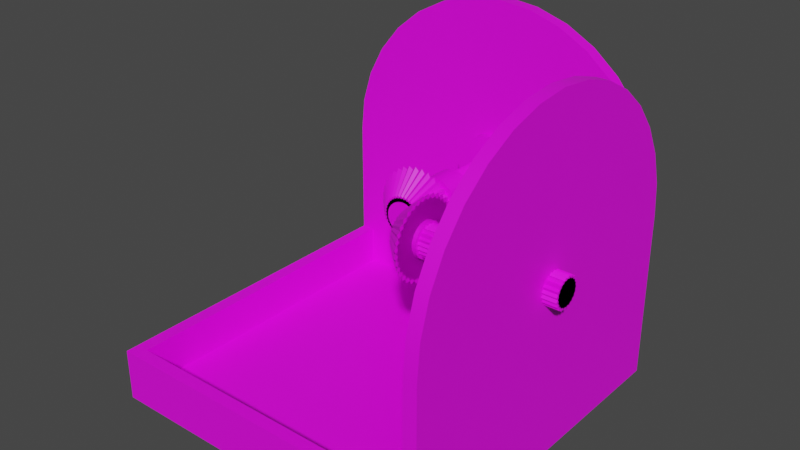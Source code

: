 # Source: shaft_turn.blend  (saved by Blender 2.82.6; exported with 4.5.12 LTS)
import bpy
from mathutils import Matrix  # noqa: F401  (used for matrix-valued properties, if any)

bpy.ops.wm.read_factory_settings(use_empty=True)
scene = bpy.context.scene
scene.name = 'Scene'

# ---- collections
col_shaft_turn = bpy.data.collections.new('shaft_turn'); scene.collection.children.link(col_shaft_turn)

# ---- images (referenced by path relative to the original .blend; pixels are not part of the script)
import os
ASSET_DIR = os.environ.get("B2B_ASSET_DIR", "")  # directory of the original .blend (textures are referenced by path, not embedded)
HERE = os.path.dirname(os.path.abspath(__file__))  # packed textures are extracted next to this script under _unpacked/

def load_image(name, relpath, width, height, colorspace="sRGB"):
    """Load a texture the original file referenced (path relative to the .blend, or extracted next to this script)."""
    p = next((c for c in (os.path.join(HERE, relpath), os.path.join(ASSET_DIR, relpath)) if relpath and os.path.exists(c)), "")
    if p:
        img = bpy.data.images.load(p, check_existing=True)
        img.name = name
    else:  # same state as the original file: an image datablock whose file is absent (Cycles renders it pink)
        img = bpy.data.images.new(name, width, height)
        img.source = "FILE"
        img.filepath = "//" + (relpath or name)
    img.colorspace_settings.name = colorspace
    return img
img_colormap_png = load_image('ColorMap.png', 'Textures/ColorMap.png', 1024, 1024, 'sRGB')

# ---- materials (node trees are filled in below, after node groups)
mat_material_001 = bpy.data.materials.new('Material.001')
mat_material_001.use_transparent_shadow = False

# ---- node groups
ng_auto_smooth = bpy.data.node_groups.new('Auto Smooth', 'GeometryNodeTree')
_s = ng_auto_smooth.interface.new_socket(name='Geometry', in_out='OUTPUT', socket_type='NodeSocketGeometry')
_s = ng_auto_smooth.interface.new_socket(name='Geometry', in_out='INPUT', socket_type='NodeSocketGeometry')
_s = ng_auto_smooth.interface.new_socket(name='Angle', in_out='INPUT', socket_type='NodeSocketFloat')
_s.subtype = 'ANGLE'
_s.min_value = 0.0
_s.max_value = 3.142
ng_auto_smooth.is_modifier = True
_N = ng_auto_smooth.nodes; _L = ng_auto_smooth.links
n0 = _N.new('NodeGroupOutput'); n0.name = 'Group Output'; n0.location = (480, -100)
n1 = _N.new('NodeGroupInput'); n1.name = 'Group Input'; n1.location = (-420, -300)
n2 = _N.new('NodeGroupInput'); n2.name = 'Group Input.001'; n2.location = (-60, -100)
n3 = _N.new('GeometryNodeSetShadeSmooth'); n3.name = 'Set Shade Smooth'; n3.location = (120, -100)
n3.domain = 'EDGE'
n4 = _N.new('GeometryNodeSetShadeSmooth'); n4.name = 'Set Shade Smooth.001'; n4.location = (300, -100)
n5 = _N.new('GeometryNodeInputMeshEdgeAngle'); n5.name = 'Edge Angle'; n5.location = (-420, -220)
n6 = _N.new('GeometryNodeInputEdgeSmooth'); n6.name = 'Is Edge Smooth'; n6.location = (-60, -160)
n7 = _N.new('GeometryNodeInputShadeSmooth'); n7.name = 'Is Face Smooth'; n7.location = (-240, -340)
n8 = _N.new('FunctionNodeBooleanMath'); n8.name = 'Boolean Math'; n8.location = (-60, -220)
n9 = _N.new('FunctionNodeCompare'); n9.name = 'Compare'; n9.location = (-240, -180)
n9.operation = 'LESS_EQUAL'
_L.new(n5.outputs[0], n9.inputs[0])
_L.new(n4.outputs[0], n0.inputs[0])
_L.new(n1.outputs[1], n9.inputs[1])
_L.new(n9.outputs[0], n8.inputs[0])
_L.new(n7.outputs[0], n8.inputs[1])
_L.new(n2.outputs[0], n3.inputs[0])
_L.new(n6.outputs[0], n3.inputs[1])
_L.new(n3.outputs[0], n4.inputs[0])
_L.new(n8.outputs[0], n3.inputs[2])
n0.is_active_output = True

# ---- material node trees
mat_material_001.use_nodes = True; mat_material_001.node_tree.nodes.clear()
_N = mat_material_001.node_tree.nodes; _L = mat_material_001.node_tree.links
n0 = _N.new('ShaderNodeOutputMaterial'); n0.name = 'Material Output'; n0.location = (300, 300)
n1 = _N.new('ShaderNodeBsdfPrincipled'); n1.name = 'Principled BSDF'; n1.location = (10, 300)
n1.distribution = 'GGX'
n1.subsurface_method = 'BURLEY'
n1.inputs[3].default_value = 1.45
n1.inputs[27].default_value = (0.0, 0.0, 0.0, 1.0)
n1.inputs[28].default_value = 1.0
n2 = _N.new('ShaderNodeTexImage'); n2.name = 'Image Texture'; n2.location = (-344, 213)
n2.image = img_colormap_png
n2.interpolation = 'Closest'
_L.new(n1.outputs[0], n0.inputs[0])
_L.new(n2.outputs[0], n1.inputs[0])
n0.is_active_output = True

# ---- world
world_world = bpy.data.worlds.new('World'); scene.world = world_world
world_world.use_nodes = True; world_world.node_tree.nodes.clear()
_N = world_world.node_tree.nodes; _L = world_world.node_tree.links
n0 = _N.new('ShaderNodeOutputWorld'); n0.name = 'World Output'; n0.location = (300, 300)
n1 = _N.new('ShaderNodeBackground'); n1.name = 'Background'; n1.location = (10, 300)
n1.inputs[0].default_value = (0.05088, 0.05088, 0.05088, 1.0)
_L.new(n1.outputs[0], n0.inputs[0])
n0.is_active_output = True
world_world.color = (0.05088, 0.05088, 0.05088)
world_world.use_sun_shadow = False
world_world.sun_shadow_jitter_overblur = 0.0

# ---- meshes
me_plane_001 = bpy.data.meshes.new('Plane.001')
me_plane_001.from_pydata([(-1.95, -0.05, 0.05386), (-0.05001, -0.05, 0.05386), (-1.95, -0.05, 0.3405), (-1.95, -0.1213, 0.05386), (-0.05001, -0.1213, 0.05386), (-1.95, -0.1213, 0.3405), (-1.95, -1.95, 0.05386), (-0.05001, -1.95, 0.05386), (-1.95, -1.95, 0.3405), (-1.95, -1.879, 0.05386), (-0.05001, -1.879, 0.05386), (-1.95, -1.879, 0.3405), (-1.95, -0.04971, 0.9924), (-1.932, -0.04971, 1.178), (-1.878, -0.04971, 1.356), (-1.79, -0.04971, 1.52), (-1.672, -0.04971, 1.664), (-1.528, -0.04971, 1.782), (-1.363, -0.04971, 1.87), (-1.185, -0.04971, 1.923), (-0.9997, -0.04971, 1.942), (-0.8144, -0.04971, 1.923), (-0.6363, -0.04971, 1.869), (-0.4721, -0.04971, 1.781), (-0.3283, -0.04971, 1.663), (-0.2103, -0.04971, 1.519), (-0.1226, -0.04971, 1.355), (-0.06869, -0.04971, 1.176), (-0.05058, -0.04971, 0.991), (-0.05012, -0.05018, 0.3405), (-0.0496, -1.949, 0.3405), (-0.1219, -0.1217, 1.355), (-0.2103, -0.1208, 1.519), (-0.3283, -0.1208, 1.663), (-0.4721, -0.1208, 1.781), (-0.6363, -0.1208, 1.869), (-0.8144, -0.1208, 1.923), (-0.9997, -0.1208, 1.942), (-1.185, -0.1208, 1.923), (-1.363, -0.1208, 1.87), (-1.528, -0.1208, 1.782), (-1.672, -0.1208, 1.664), (-1.79, -0.1208, 1.52), (-1.878, -0.1208, 1.356), (-1.932, -0.1208, 1.178), (-1.95, -0.1208, 0.9924), (-0.1231, -0.05, 0.05386), (-1.877, -0.05, 0.05386), (-1.877, -0.1213, 0.05386), (-0.1231, -0.1213, 0.05386), (-0.1231, -1.95, 0.05386), (-1.877, -1.95, 0.05386), (-1.877, -1.879, 0.05386), (-0.1231, -1.879, 0.05386), (-0.1233, -0.05012, 0.3405), (-1.877, -0.05006, 0.3405), (-0.1233, -1.95, 0.3405), (-1.877, -1.95, 0.3405), (-0.1233, -0.1216, 0.3405), (-0.1233, -1.879, 0.3405), (-1.877, -0.1215, 0.3405), (-1.877, -1.879, 0.3405), (-0.05016, -0.0684, 1.178), (-0.05016, -0.1226, 1.356), (-0.05016, -0.2105, 1.52), (-0.05016, -0.3287, 1.664), (-0.05016, -0.4727, 1.782), (-0.05016, -0.637, 1.87), (-0.05016, -0.8152, 1.923), (-0.05016, -1.001, 1.942), (-0.05016, -1.186, 1.923), (-0.05016, -1.364, 1.869), (-0.05016, -1.528, 1.781), (-0.05016, -1.672, 1.663), (-0.05016, -1.79, 1.519), (-0.05016, -1.878, 1.355), (-0.05016, -1.932, 1.176), (-0.05016, -1.95, 0.991), (-0.1212, -1.878, 1.355), (-0.1212, -1.79, 1.519), (-0.1212, -1.672, 1.663), (-0.1212, -1.528, 1.781), (-0.1212, -1.364, 1.869), (-0.1212, -1.186, 1.923), (-0.1212, -1.001, 1.942), (-0.1212, -0.8152, 1.923), (-0.1212, -0.637, 1.87), (-0.1212, -0.4727, 1.782), (-0.1212, -0.3287, 1.664), (-0.1212, -0.2105, 1.52), (-0.1212, -1.932, 1.176), (-0.1212, -1.95, 0.991), (-0.06877, -0.0684, 1.177), (-0.9978, -0.1157, 0.7968), (-0.9204, -0.1631, 0.8132), (-1.075, -0.1157, 0.8113), (-0.8552, -0.1631, 0.8578), (-1.142, -0.1157, 0.8544), (-0.8121, -0.1631, 0.9241), (-1.186, -0.1157, 0.9196), (-0.7976, -0.1631, 1.002), (-1.203, -0.1157, 0.997), (-0.8139, -0.1631, 1.079), (-1.188, -0.1157, 1.075), (-0.8586, -0.1631, 1.144), (-1.145, -0.1157, 1.141), (-0.9249, -0.1631, 1.187), (-1.08, -0.1157, 1.186), (-1.003, -0.1631, 1.202), (-1.003, -0.1157, 1.202), (-1.08, -0.1631, 1.186), (-0.9249, -0.1157, 1.187), (-1.145, -0.1631, 1.141), (-0.8586, -0.1157, 1.144), (-1.188, -0.1631, 1.075), (-0.8139, -0.1157, 1.079), (-1.203, -0.1631, 0.997), (-0.7976, -0.1157, 1.002), (-1.186, -0.1631, 0.9196), (-0.8121, -0.1157, 0.9241), (-1.142, -0.1631, 0.8544), (-0.8552, -0.1157, 0.8578), (-1.075, -0.1631, 0.8113), (-0.9204, -0.1157, 0.8132), (-0.9978, -0.1631, 0.7968), (-0.1151, -1.001, 0.7925), (-0.1625, -1.078, 0.8089), (-0.1151, -0.9231, 0.807), (-0.1625, -1.143, 0.8536), (-0.1151, -0.8569, 0.8501), (-0.1625, -1.187, 0.9198), (-0.1151, -0.8122, 0.9153), (-0.1625, -1.201, 0.9975), (-0.1151, -0.7959, 0.9927), (-0.1625, -1.185, 1.075), (-0.1151, -0.8104, 1.07), (-0.1625, -1.14, 1.14), (-0.1151, -0.8535, 1.137), (-0.1625, -1.074, 1.183), (-0.1151, -0.9187, 1.181), (-0.1625, -0.996, 1.198), (-0.1151, -0.996, 1.198), (-0.1625, -0.9187, 1.181), (-0.1151, -1.074, 1.183), (-0.1625, -0.8535, 1.137), (-0.1151, -1.14, 1.14), (-0.1625, -0.8104, 1.07), (-0.1151, -1.185, 1.075), (-0.1625, -0.7959, 0.9927), (-0.1151, -1.201, 0.9975), (-0.1625, -0.8122, 0.9153), (-0.1151, -1.187, 0.9198), (-0.1625, -0.8569, 0.8501), (-0.1151, -1.143, 0.8536), (-0.1625, -0.9231, 0.807), (-0.1151, -1.078, 0.8089), (-0.1625, -1.001, 0.7925), (-0.6339, -0.8762, 0.9985), (-0.4875, -0.8762, 0.9985), (-0.6339, -0.8853, 0.9528), (-0.4875, -0.8853, 0.9528), (-0.6339, -0.9112, 0.914), (-0.4875, -0.9112, 0.914), (-0.6339, -0.95, 0.8881), (-0.4875, -0.95, 0.8881), (-0.6339, -0.9957, 0.879), (-0.4875, -0.9957, 0.879), (-0.6339, -1.041, 0.8881), (-0.4875, -1.041, 0.8881), (-0.6339, -1.08, 0.914), (-0.4875, -1.08, 0.914), (-0.6339, -1.106, 0.9528), (-0.4875, -1.106, 0.9528), (-0.6339, -1.115, 0.9985), (-0.4875, -1.115, 0.9985), (-0.6339, -1.106, 1.044), (-0.4875, -1.106, 1.044), (-0.6339, -1.08, 1.083), (-0.4875, -1.08, 1.083), (-0.6339, -1.041, 1.109), (-0.4875, -1.041, 1.109), (-0.6339, -0.9957, 1.118), (-0.4875, -0.9957, 1.118), (-0.6339, -0.95, 1.109), (-0.4875, -0.95, 1.109), (-0.6339, -0.9112, 1.083), (-0.4875, -0.9112, 1.083), (-0.6339, -0.8853, 1.044), (-0.4875, -0.8853, 1.044), (-0.4875, -0.9112, 0.05862), (-0.6339, -0.9112, 0.05862), (-0.6339, -0.95, 0.05862), (-0.4875, -0.95, 0.05862), (-0.6339, -0.9957, 0.05862), (-0.4875, -0.9957, 0.05862), (-0.6339, -1.041, 0.05862), (-0.4875, -1.041, 0.05862), (-0.6339, -1.08, 0.05862), (-0.4875, -1.08, 0.05862), (-0.8832, -0.4721, 0.9985), (-0.8832, -0.6185, 0.9985), (-0.8923, -0.4721, 0.9528), (-0.8923, -0.6185, 0.9528), (-0.9182, -0.4721, 0.914), (-0.9182, -0.6185, 0.914), (-0.957, -0.4721, 0.8881), (-0.957, -0.6185, 0.8881), (-1.003, -0.4721, 0.879), (-1.003, -0.6185, 0.879), (-1.048, -0.4721, 0.8881), (-1.048, -0.6185, 0.8881), (-1.087, -0.4721, 0.914), (-1.087, -0.6185, 0.914), (-1.113, -0.4721, 0.9528), (-1.113, -0.6185, 0.9528), (-1.122, -0.4721, 0.9985), (-1.122, -0.6185, 0.9985), (-1.113, -0.4721, 1.044), (-1.113, -0.6185, 1.044), (-1.087, -0.4721, 1.083), (-1.087, -0.6185, 1.083), (-1.048, -0.4721, 1.109), (-1.048, -0.6185, 1.109), (-1.003, -0.4721, 1.118), (-1.003, -0.6185, 1.118), (-0.957, -0.4721, 1.109), (-0.957, -0.6185, 1.109), (-0.9182, -0.4721, 1.083), (-0.9182, -0.6185, 1.083), (-0.8923, -0.4721, 1.044), (-0.8923, -0.6185, 1.044), (-0.9182, -0.6185, 0.05862), (-0.9182, -0.4721, 0.05862), (-0.957, -0.4721, 0.05862), (-0.957, -0.6185, 0.05862), (-1.003, -0.4721, 0.05862), (-1.003, -0.6185, 0.05862), (-1.048, -0.4721, 0.05862), (-1.048, -0.6185, 0.05862), (-1.087, -0.4721, 0.05862), (-1.087, -0.6185, 0.05862), (-1.95, -0.05, 0.1233), (-1.95, -0.1213, 0.1233), (-1.95, -1.95, 0.1233), (-1.95, -1.879, 0.1233), (-0.05006, -0.05009, 0.1233), (-0.0498, -1.95, 0.1233), (-0.1232, -1.95, 0.1233), (-1.877, -1.95, 0.1233), (-0.1232, -0.05006, 0.1233), (-1.877, -0.05003, 0.1233), (-1.877, -0.1214, 0.1233), (-1.877, -1.879, 0.1233), (-0.1232, -1.879, 0.1233), (-0.1232, -0.1215, 0.1233)], [], [(49, 46, 1, 4), (250, 241, 2, 55), (241, 242, 5, 2), (53, 10, 7, 50), (248, 57, 8, 243), (243, 8, 11, 244), (4, 10, 53, 49), (246, 30, 56, 247), (247, 56, 57, 248), (9, 52, 51, 6), (52, 53, 50, 51), (246, 245, 29, 30), (245, 249, 54, 29), (249, 250, 55, 54), (3, 0, 47, 48), (48, 47, 46, 49), (8, 57, 61, 11), (57, 56, 59, 61), (14, 13, 44, 43), (12, 2, 5, 45), (22, 21, 36, 35), (15, 14, 43, 42), (23, 22, 35, 34), (16, 15, 42, 41), (24, 23, 34, 33), (17, 16, 41, 40), (13, 14, 15, 16, 17, 18, 19, 20, 21, 22, 23, 24, 25, 26, 27, 28, 29, 54, 55, 2, 12), (25, 24, 33, 32), (18, 17, 40, 39), (26, 25, 32, 31), (19, 18, 39, 38), (20, 19, 38, 37), (13, 12, 45, 44), (21, 20, 37, 36), (31, 63, 62, 92), (71, 70, 83, 82), (64, 63, 31, 89), (72, 71, 82, 81), (65, 64, 89, 88), (73, 72, 81, 80), (66, 65, 88, 87), (74, 73, 80, 79), (67, 66, 87, 86), (75, 74, 79, 78), (68, 67, 86, 85), (76, 75, 78, 90), (69, 68, 85, 84), (77, 76, 90, 91), (70, 69, 84, 83), (27, 26, 31, 92), (28, 27, 92), (28, 92, 62), (56, 30, 77, 91), (59, 56, 91, 90, 78, 79, 80, 81, 82, 83, 84, 85, 86, 87, 88, 89, 31, 58), (31, 32, 33, 34, 35, 36, 37, 38, 39, 40, 41, 42, 43, 44, 45, 5, 60, 58), (95, 97, 99, 101, 103, 105, 107, 109, 111, 113, 115, 117, 119, 121, 123, 93), (122, 124, 94, 96, 98, 100, 102, 104, 106, 108, 110, 112, 114, 116, 118, 120), (107, 110, 108, 109), (115, 102, 100, 117), (93, 124, 122, 95), (123, 94, 124, 93), (101, 116, 114, 103), (109, 108, 106, 111), (117, 100, 98, 119), (95, 122, 120, 97), (103, 114, 112, 105), (111, 106, 104, 113), (119, 98, 96, 121), (97, 120, 118, 99), (105, 112, 110, 107), (113, 104, 102, 115), (121, 96, 94, 123), (99, 118, 116, 101), (127, 129, 131, 133, 135, 137, 139, 141, 143, 145, 147, 149, 151, 153, 155, 125), (154, 156, 126, 128, 130, 132, 134, 136, 138, 140, 142, 144, 146, 148, 150, 152), (139, 142, 140, 141), (147, 134, 132, 149), (125, 156, 154, 127), (155, 126, 156, 125), (133, 148, 146, 135), (141, 140, 138, 143), (149, 132, 130, 151), (127, 154, 152, 129), (135, 146, 144, 137), (143, 138, 136, 145), (151, 130, 128, 153), (129, 152, 150, 131), (137, 144, 142, 139), (145, 136, 134, 147), (153, 128, 126, 155), (131, 150, 148, 133), (157, 158, 160, 159), (159, 160, 162, 161), (169, 167, 195, 197), (162, 164, 192, 189), (170, 169, 197, 198), (164, 166, 194, 192), (169, 170, 172, 171), (171, 172, 174, 173), (173, 174, 176, 175), (175, 176, 178, 177), (177, 178, 180, 179), (179, 180, 182, 181), (181, 182, 184, 183), (183, 184, 186, 185), (160, 158, 188, 186, 184, 182, 180, 178, 176, 174, 172, 170, 168, 166, 164, 162), (185, 186, 188, 187), (187, 188, 158, 157), (157, 159, 161, 163, 165, 167, 169, 171, 173, 175, 177, 179, 181, 183, 185, 187), (190, 189, 192, 191), (191, 192, 194, 193), (193, 194, 196, 195), (195, 196, 198, 197), (161, 162, 189, 190), (167, 165, 193, 195), (165, 163, 191, 193), (168, 170, 198, 196), (163, 161, 190, 191), (166, 168, 196, 194), (199, 200, 202, 201), (201, 202, 204, 203), (211, 209, 237, 239), (204, 206, 234, 231), (212, 211, 239, 240), (206, 208, 236, 234), (211, 212, 214, 213), (213, 214, 216, 215), (215, 216, 218, 217), (217, 218, 220, 219), (219, 220, 222, 221), (221, 222, 224, 223), (223, 224, 226, 225), (225, 226, 228, 227), (202, 200, 230, 228, 226, 224, 222, 220, 218, 216, 214, 212, 210, 208, 206, 204), (227, 228, 230, 229), (229, 230, 200, 199), (199, 201, 203, 205, 207, 209, 211, 213, 215, 217, 219, 221, 223, 225, 227, 229), (232, 231, 234, 233), (233, 234, 236, 235), (235, 236, 238, 237), (237, 238, 240, 239), (203, 204, 231, 232), (209, 207, 235, 237), (207, 205, 233, 235), (210, 212, 240, 238), (205, 203, 232, 233), (208, 210, 238, 236), (28, 62, 63, 64, 65, 66, 67, 68, 69, 70, 71, 72, 73, 74, 75, 76, 77, 30, 29), (48, 52, 9, 3), (61, 60, 5, 11), (242, 3, 9, 244), (252, 61, 59, 253), (253, 59, 58, 254), (251, 254, 58, 60), (5, 242, 244, 11), (46, 47, 250, 249), (1, 46, 249, 245), (4, 1, 245, 246, 7, 10), (50, 247, 248, 51), (7, 246, 247, 50), (6, 243, 244, 9), (51, 248, 243, 6), (0, 3, 242, 241), (47, 0, 241, 250), (49, 53, 52, 48), (254, 251, 252, 253), (61, 252, 251, 60)])
me_plane_001.polygons.foreach_set('use_smooth', [True] * 167)
_uv = me_plane_001.uv_layers.new(name='UVMap')
_uv.uv.foreach_set('vector', [0.8174, 0.8208, 0.8174, 0.8208, 0.8174, 0.8208, 0.8174, 0.8208, 0.8174, 0.8208, 0.8174, 0.8208, 0.8174, 0.8208, 0.8174, 0.8208, 0.8174, 0.8208, 0.8174, 0.8208, 0.8174, 0.8208, 0.8174, 0.8208, 0.8174, 0.8208, 0.8174, 0.8208, 0.8174, 0.8208, 0.8174, 0.8208, 0.8174, 0.8208, 0.8174, 0.8208, 0.8174, 0.8208, 0.8174, 0.8208, 0.8174, 0.8208, 0.8174, 0.8208, 0.8174, 0.8208, 0.8174, 0.8208, 0.8174, 0.8208, 0.8174, 0.8208, 0.8174, 0.8208, 0.8174, 0.8208, 0.8174, 0.8208, 0.8174, 0.8208, 0.8174, 0.8208, 0.8174, 0.8208, 0.8174, 0.8208, 0.8174, 0.8208, 0.8174, 0.8208, 0.8174, 0.8208, 0.8174, 0.8208, 0.8174, 0.8208, 0.8174, 0.8208, 0.8174, 0.8208, 0.8174, 0.8208, 0.8174, 0.8208, 0.8174, 0.8208, 0.8174, 0.8208, 0.8174, 0.8208, 0.8174, 0.8208, 0.8174, 0.8208, 0.8174, 0.8208, 0.8174, 0.8208, 0.8174, 0.8208, 0.8174, 0.8208, 0.8174, 0.8208, 0.8174, 0.8208, 0.8174, 0.8208, 0.8174, 0.8208, 0.8174, 0.8208, 0.8174, 0.8208, 0.8174, 0.8208, 0.8174, 0.8208, 0.8174, 0.8208, 0.8174, 0.8208, 0.8174, 0.8208, 0.8174, 0.8208, 0.8174, 0.8208, 0.8174, 0.8208, 0.8174, 0.8208, 0.8174, 0.8208, 0.8174, 0.8208, 0.8174, 0.8208, 0.8174, 0.8208, 0.8174, 0.8208, 0.8174, 0.8208, 0.8174, 0.8208, 0.8174, 0.8208, 0.8174, 0.8208, 0.8174, 0.8208, 0.8174, 0.8208, 0.8174, 0.8208, 0.8174, 0.8208, 0.8174, 0.8208, 0.8174, 0.8208, 0.8174, 0.8208, 0.8174, 0.8208, 0.8174, 0.8208, 0.8174, 0.8208, 0.8174, 0.8208, 0.8174, 0.8208, 0.8174, 0.8208, 0.8174, 0.8208, 0.8174, 0.8208, 0.8174, 0.8208, 0.8174, 0.8208, 0.8174, 0.8208, 0.8174, 0.8208, 0.8174, 0.8208, 0.8174, 0.8208, 0.8174, 0.8208, 0.8174, 0.8208, 0.8174, 0.8208, 0.8174, 0.8208, 0.8174, 0.8208, 0.8174, 0.8208, 0.8174, 0.8208, 0.8174, 0.8208, 0.8174, 0.8208, 0.8174, 0.8208, 0.8174, 0.8208, 0.8174, 0.8208, 0.8174, 0.8208, 0.8174, 0.8208, 0.8174, 0.8208, 0.8174, 0.8208, 0.8174, 0.8208, 0.8174, 0.8208, 0.8174, 0.8208, 0.8174, 0.8208, 0.8174, 0.8208, 0.8174, 0.8208, 0.8174, 0.8208, 0.8174, 0.8208, 0.8174, 0.8208, 0.8174, 0.8208, 0.8174, 0.8208, 0.8174, 0.8208, 0.8174, 0.8208, 0.8174, 0.8208, 0.8174, 0.8208, 0.8174, 0.8208, 0.8174, 0.8208, 0.8174, 0.8208, 0.8174, 0.8208, 0.8174, 0.8208, 0.8174, 0.8208, 0.8174, 0.8208, 0.8174, 0.8208, 0.8174, 0.8208, 0.8174, 0.8208, 0.8174, 0.8208, 0.8174, 0.8208, 0.8174, 0.8208, 0.8174, 0.8208, 0.8174, 0.8208, 0.8174, 0.8208, 0.8174, 0.8208, 0.8174, 0.8208, 0.8174, 0.8208, 0.8174, 0.8208, 0.8174, 0.8208, 0.8174, 0.8208, 0.8174, 0.8208, 0.8174, 0.8208, 0.8174, 0.8208, 0.8174, 0.8208, 0.8174, 0.8208, 0.8174, 0.8208, 0.8174, 0.8208, 0.8174, 0.8208, 0.8174, 0.8208, 0.8174, 0.8208, 0.8174, 0.8208, 0.8174, 0.8208, 0.8174, 0.8208, 0.8174, 0.8208, 0.8174, 0.8208, 0.8174, 0.8208, 0.8174, 0.8208, 0.8174, 0.8208, 0.8174, 0.8208, 0.8174, 0.8208, 0.8174, 0.8208, 0.8174, 0.8208, 0.8174, 0.8208, 0.8174, 0.8208, 0.8174, 0.8208, 0.8174, 0.8208, 0.8174, 0.8208, 0.8174, 0.8208, 0.8174, 0.8208, 0.8174, 0.8208, 0.8174, 0.8208, 0.8174, 0.8208, 0.8174, 0.8208, 0.8174, 0.8208, 0.8174, 0.8208, 0.8174, 0.8208, 0.8174, 0.8208, 0.8174, 0.8208, 0.8174, 0.8208, 0.8174, 0.8208, 0.8174, 0.8208, 0.8174, 0.8208, 0.8174, 0.8208, 0.8174, 0.8208, 0.8174, 0.8208, 0.8174, 0.8208, 0.8174, 0.8208, 0.8174, 0.8208, 0.8174, 0.8208, 0.8174, 0.8208, 0.8174, 0.8208, 0.8174, 0.8208, 0.8174, 0.8208, 0.8174, 0.8208, 0.8174, 0.8208, 0.8174, 0.8208, 0.8174, 0.8208, 0.8174, 0.8208, 0.8174, 0.8208, 0.8174, 0.8208, 0.8174, 0.8208, 0.8174, 0.8208, 0.8174, 0.8208, 0.8174, 0.8208, 0.8174, 0.8208, 0.8174, 0.8208, 0.8174, 0.8208, 0.8174, 0.8208, 0.8174, 0.8208, 0.8174, 0.8208, 0.8174, 0.8208, 0.8174, 0.8208, 0.8174, 0.8208, 0.8174, 0.8208, 0.8174, 0.8208, 0.8174, 0.8208, 0.8174, 0.8208, 0.8174, 0.8208, 0.8174, 0.8208, 0.8174, 0.8208, 0.8174, 0.8208, 0.8174, 0.8208, 0.8174, 0.8208, 0.8174, 0.8208, 0.8174, 0.8208, 0.8174, 0.8208, 0.8174, 0.8208, 0.8174, 0.8208, 0.8174, 0.8208, 0.8174, 0.8208, 0.8174, 0.8208, 0.8174, 0.8208, 0.8174, 0.8208, 0.8174, 0.8208, 0.8174, 0.8208, 0.8174, 0.8208, 0.8174, 0.8208, 0.8174, 0.8208, 0.8174, 0.8208, 0.8174, 0.8208, 0.8174, 0.8208, 0.8174, 0.8208, 0.8174, 0.8208, 0.8174, 0.8208, 0.8174, 0.8208, 0.8174, 0.8208, 0.8174, 0.8208, 0.8174, 0.8208, 0.8174, 0.8208, 0.8174, 0.8208, 0.8174, 0.8208, 0.8174, 0.8208, 0.8174, 0.8208, 0.8174, 0.8208, 0.8174, 0.8208, 0.8174, 0.8208, 0.8174, 0.8208, 0.8174, 0.8208, 0.8174, 0.8208, 0.8174, 0.8208, 0.8174, 0.8208, 0.8174, 0.8208, 0.8174, 0.8208, 0.8174, 0.8208, 0.8174, 0.8208, 0.8174, 0.8208, 0.8174, 0.8208, 0.8174, 0.8208, 0.8174, 0.8208, 0.8174, 0.8208, 0.8174, 0.8208, 0.8174, 0.8208, 0.8174, 0.8208, 0.8174, 0.8208, 0.8174, 0.8208, 0.8174, 0.8208, 0.8174, 0.8208, 0.8174, 0.8208, 0.8174, 0.8208, 0.8174, 0.8208, 0.8174, 0.8208, 0.8174, 0.8208, 0.8174, 0.8208, 0.8174, 0.8208, 0.8174, 0.8208, 0.8174, 0.8208, 0.8174, 0.8208, 0.8174, 0.8208, 0.8174, 0.8208, 0.8174, 0.8208, 0.8174, 0.8208, 0.8174, 0.8208, 0.8174, 0.8208, 0.8174, 0.8208, 0.8174, 0.8208, 0.8174, 0.8208, 0.8174, 0.8208, 0.8174, 0.8208, 0.8174, 0.8208, 0.8174, 0.8208, 0.8174, 0.8208, 0.8174, 0.8208, 0.8174, 0.8208, 0.8174, 0.8208, 0.8174, 0.8208, 0.8174, 0.8208, 0.8174, 0.8208, 0.8174, 0.8208, 0.8174, 0.8208, 0.8174, 0.8208, 0.8174, 0.8208, 0.8174, 0.8208, 0.8174, 0.8208, 0.8174, 0.8208, 0.8174, 0.8208, 0.8174, 0.8208, 0.8174, 0.8208, 0.8174, 0.8208, 0.8174, 0.8208, 0.8174, 0.8208, 0.8174, 0.8208, 0.8174, 0.8208, 0.8174, 0.8208, 0.8174, 0.8208, 0.8174, 0.8208, 0.8174, 0.8208, 0.8174, 0.8208, 0.8174, 0.8208, 0.8174, 0.8208, 0.8174, 0.8208, 0.8174, 0.8208, 0.8174, 0.8208, 0.8174, 0.8208, 0.8174, 0.8208, 0.8174, 0.8208, 0.8174, 0.8208, 0.8174, 0.8208, 0.8174, 0.8208, 0.8174, 0.8208, 0.8174, 0.8208, 0.8174, 0.8208, 0.8174, 0.8208, 0.8174, 0.8208, 0.8174, 0.8208, 0.8174, 0.8208, 0.8174, 0.8208, 0.8174, 0.8208, 0.8174, 0.8208, 0.8174, 0.8208, 0.8174, 0.8208, 0.8174, 0.8208, 0.8174, 0.8208, 0.8174, 0.8208, 0.8174, 0.8208, 0.8174, 0.8208, 0.8174, 0.8208, 0.8174, 0.8208, 0.8174, 0.8208, 0.8174, 0.8208, 0.8174, 0.8208, 0.8174, 0.8208, 0.8174, 0.8208, 0.8174, 0.8208, 0.8174, 0.8208, 0.8174, 0.8208, 0.8174, 0.8208, 0.8174, 0.8208, 0.8174, 0.8208, 0.8174, 0.8208, 0.8174, 0.8208, 0.8174, 0.8208, 0.8174, 0.8208, 0.8174, 0.8208, 0.8174, 0.8208, 0.8174, 0.8208, 0.8174, 0.8208, 0.8174, 0.8208, 0.8174, 0.8208, 0.8174, 0.8208, 0.8174, 0.8208, 0.8174, 0.8208, 0.8174, 0.8208, 0.8174, 0.8208, 0.8174, 0.8208, 0.8174, 0.8208, 0.8174, 0.8208, 0.8174, 0.8208, 0.8174, 0.8208, 0.8174, 0.8208, 0.8174, 0.8208, 0.8174, 0.8208, 0.8174, 0.8208, 0.8174, 0.8208, 0.8174, 0.8208, 0.8174, 0.8208, 0.8174, 0.8208, 0.8174, 0.8208, 0.8174, 0.8208, 0.8174, 0.8208, 0.8174, 0.8208, 0.8174, 0.8208, 0.8174, 0.8208, 0.8174, 0.8208, 0.8174, 0.8208, 0.8174, 0.8208, 0.8174, 0.8208, 0.8174, 0.8208, 0.8174, 0.8208, 0.8174, 0.8208, 0.8174, 0.8208, 0.8174, 0.8208, 0.8174, 0.8208, 0.8174, 0.8208, 0.8174, 0.8208, 0.8174, 0.8208, 0.8174, 0.8208, 0.8174, 0.8208, 0.8174, 0.8208, 0.8174, 0.8208, 0.8174, 0.8208, 0.8174, 0.8208, 0.8174, 0.8208, 0.8174, 0.8208, 0.8174, 0.8208, 0.8174, 0.8208, 0.8174, 0.8208, 0.8174, 0.8208, 0.8174, 0.8208, 0.8174, 0.8208, 0.8174, 0.8208, 0.8174, 0.8208, 0.8174, 0.8208, 0.8174, 0.8208, 0.8174, 0.8208, 0.8174, 0.8208, 0.8174, 0.8208, 0.8174, 0.8208, 0.8174, 0.8208, 0.8174, 0.8208, 0.8174, 0.8208, 0.8174, 0.8208, 0.8174, 0.8208, 0.8174, 0.8208, 0.8174, 0.8208, 0.8174, 0.8208, 0.8174, 0.8208, 0.8174, 0.8208, 0.8174, 0.8208, 0.8174, 0.8208, 0.8174, 0.8208, 0.8174, 0.8208, 0.8174, 0.8208, 0.8174, 0.8208, 0.8174, 0.8208, 0.8174, 0.8208, 0.8174, 0.8208, 0.8174, 0.8208, 0.8174, 0.8208, 0.8174, 0.8208, 0.8174, 0.8208, 0.8174, 0.8208, 0.8174, 0.8208, 0.8174, 0.8208, 0.8174, 0.8208, 0.8174, 0.8208, 0.8174, 0.8208, 0.8174, 0.8208, 0.8174, 0.8208, 0.8174, 0.8208, 0.8174, 0.8208, 0.8174, 0.8208, 0.8174, 0.8208, 0.8174, 0.8208, 0.8174, 0.8208, 0.8174, 0.8208, 0.8174, 0.8208, 0.8174, 0.8208, 0.8174, 0.8208, 0.8174, 0.8208, 0.8174, 0.8208, 0.8174, 0.8208, 0.8174, 0.8208, 0.8174, 0.8208, 0.8174, 0.8208, 0.8174, 0.8208, 0.8174, 0.8208, 0.8174, 0.8208, 0.8174, 0.8208, 0.8174, 0.8208, 0.8174, 0.8208, 0.8174, 0.8208, 0.8174, 0.8208, 0.8174, 0.8208, 0.8174, 0.8208, 0.8174, 0.8208, 0.8174, 0.8208, 0.8174, 0.8208, 0.8174, 0.8208, 0.8174, 0.8208, 0.8174, 0.8208, 0.8174, 0.8208, 0.8174, 0.8208, 0.8174, 0.8208, 0.8174, 0.8208, 0.8174, 0.8208, 0.8174, 0.8208, 0.8174, 0.8208, 0.8174, 0.8208, 0.8174, 0.8208, 0.8174, 0.8208, 0.8174, 0.8208, 0.8174, 0.8208, 0.8174, 0.8208, 0.8174, 0.8208, 0.8174, 0.8208, 0.8174, 0.8208, 0.8174, 0.8208, 0.8174, 0.8208, 0.8174, 0.8208, 0.8174, 0.8208, 0.8174, 0.8208, 0.8174, 0.8208, 0.8174, 0.8208, 0.8174, 0.8208, 0.8174, 0.8208, 0.8174, 0.8208, 0.8174, 0.8208, 0.8174, 0.8208, 0.8174, 0.8208, 0.8174, 0.8208, 0.8174, 0.8208, 0.8174, 0.8208, 0.8174, 0.8208, 0.8174, 0.8208, 0.8174, 0.8208, 0.8174, 0.8208, 0.8174, 0.8208, 0.8174, 0.8208, 0.8174, 0.8208, 0.8174, 0.8208, 0.8174, 0.8208, 0.8174, 0.8208, 0.8174, 0.8208, 0.8174, 0.8208, 0.8174, 0.8208, 0.8174, 0.8208, 0.8174, 0.8208, 0.8174, 0.8208, 0.8174, 0.8208, 0.8174, 0.8208, 0.8174, 0.8208, 0.8174, 0.8208, 0.8174, 0.8208, 0.8174, 0.8208, 0.8174, 0.8208, 0.8174, 0.8208, 0.8174, 0.8208, 0.8174, 0.8208, 0.8174, 0.8208, 0.8174, 0.8208, 0.8174, 0.8208, 0.8174, 0.8208, 0.8174, 0.8208, 0.8174, 0.8208, 0.8174, 0.8208, 0.8174, 0.8208, 0.8174, 0.8208, 0.8174, 0.8208, 0.8174, 0.8208, 0.8174, 0.8208, 0.8174, 0.8208, 0.8174, 0.8208, 0.8174, 0.8208, 0.8174, 0.8208, 0.8174, 0.8208, 0.8174, 0.8208, 0.8174, 0.8208, 0.8174, 0.8208, 0.8174, 0.8208, 0.8174, 0.8208, 0.8174, 0.8208, 0.8174, 0.8208, 0.8174, 0.8208, 0.8174, 0.8208, 0.8174, 0.8208, 0.8174, 0.8208, 0.8174, 0.8208, 0.8174, 0.8208, 0.8174, 0.8208, 0.8174, 0.8208, 0.8174, 0.8208, 0.8174, 0.8208, 0.8174, 0.8208, 0.8174, 0.8208, 0.8174, 0.8208, 0.8174, 0.8208, 0.8174, 0.8208, 0.8174, 0.8208, 0.8174, 0.8208, 0.8174, 0.8208, 0.8174, 0.8208, 0.8174, 0.8208, 0.8174, 0.8208, 0.8174, 0.8208, 0.8174, 0.8208, 0.8174, 0.8208, 0.8174, 0.8208, 0.8174, 0.8208, 0.8174, 0.8208, 0.8174, 0.8208, 0.8174, 0.8208, 0.8174, 0.8208, 0.8174, 0.8208, 0.8174, 0.8208, 0.8174, 0.8208, 0.8174, 0.8208, 0.8174, 0.8208, 0.8174, 0.8208, 0.8174, 0.8208, 0.8174, 0.8208, 0.8174, 0.8208, 0.8174, 0.8208, 0.8174, 0.8208, 0.8174, 0.8208, 0.8174, 0.8208, 0.8174, 0.8208, 0.8174, 0.8208, 0.8174, 0.8208, 0.8174, 0.8208, 0.8174, 0.8208, 0.8174, 0.8208, 0.8174, 0.8208, 0.8174, 0.8208, 0.8174, 0.8208, 0.8174, 0.8208, 0.8174, 0.8208, 0.8174, 0.8208, 0.8174, 0.8208, 0.8174, 0.8208, 0.8174, 0.8208, 0.8174, 0.8208, 0.8174, 0.8208, 0.8174, 0.8208, 0.8174, 0.8208, 0.8174, 0.8208, 0.8174, 0.8208, 0.8174, 0.8208, 0.8174, 0.8208, 0.8174, 0.8208, 0.8174, 0.8208, 0.8174, 0.8208, 0.8174, 0.8208, 0.8174, 0.8208, 0.8174, 0.8208, 0.8174, 0.8208, 0.8174, 0.8208, 0.8174, 0.8208, 0.8174, 0.8208, 0.8174, 0.8208, 0.8174, 0.8208, 0.8174, 0.8208, 0.8174, 0.8208, 0.8174, 0.8208, 0.8174, 0.8208, 0.8174, 0.8208, 0.8174, 0.8208, 0.8174, 0.8208, 0.8174, 0.8208, 0.8174, 0.8208, 0.8174, 0.8208, 0.8174, 0.8208, 0.8174, 0.8208, 0.8174, 0.8208, 0.8174, 0.8208, 0.8174, 0.8208, 0.8174, 0.8208, 0.8174, 0.8208, 0.8174, 0.8208, 0.8174, 0.8208, 0.8174, 0.8208, 0.8174, 0.8208, 0.8174, 0.8208, 0.8174, 0.8208, 0.8174, 0.8208, 0.8174, 0.8208, 0.8174, 0.8208, 0.8174, 0.8208, 0.8174, 0.8208, 0.8174, 0.8208, 0.8174, 0.8208, 0.8174, 0.8208, 0.8174, 0.8208, 0.8174, 0.8208, 0.8174, 0.8208, 0.8174, 0.8208, 0.8174, 0.8208, 0.8174, 0.8208, 0.8174, 0.8208, 0.8174, 0.8208, 0.8174, 0.8208, 0.8174, 0.8208, 0.8174, 0.8208, 0.8174, 0.8208, 0.8174, 0.8208, 0.8174, 0.8208, 0.8174, 0.8208, 0.8174, 0.8208, 0.8174, 0.8208, 0.8174, 0.8208, 0.8174, 0.8208, 0.8174, 0.8208, 0.8174, 0.8208, 0.8174, 0.8208, 0.8174, 0.8208, 0.8174, 0.8208, 0.8174, 0.8208, 0.8174, 0.8208, 0.8174, 0.8208, 0.8174, 0.8208, 0.8174, 0.8208, 0.8174, 0.8208, 0.8174, 0.8208, 0.8174, 0.8208, 0.8174, 0.8208, 0.8174, 0.8208, 0.8174, 0.8208, 0.8174, 0.8208, 0.8174, 0.8208, 0.8174, 0.8208, 0.8174, 0.8208, 0.8174, 0.8208, 0.8174, 0.8208, 0.8174, 0.8208, 0.8174, 0.8208, 0.8174, 0.8208, 0.8174, 0.8208, 0.8174, 0.8208, 0.8174, 0.8208, 0.8174, 0.8208, 0.8174, 0.8208, 0.8174, 0.8208, 0.8174, 0.8208, 0.8174, 0.8208, 0.8174, 0.8208, 0.8174, 0.8208, 0.8174, 0.8208, 0.8174, 0.8208, 0.8174, 0.8208, 0.8174, 0.8208, 0.8174, 0.8208, 0.8174, 0.8208, 0.8174, 0.8208, 0.8174, 0.8208, 0.8174, 0.8208, 0.8174, 0.8208, 0.8174, 0.8208, 0.8174, 0.8208, 0.8174, 0.8208, 0.8174, 0.8208, 0.8174, 0.8208, 0.8174, 0.8208, 0.8174, 0.8208, 0.8174, 0.8208, 0.8174, 0.8208, 0.8174, 0.8208, 0.8174, 0.8208, 0.8174, 0.8208, 0.8174, 0.8208, 0.8174, 0.8208, 0.8174, 0.8208, 0.8174, 0.8208, 0.8174, 0.8208, 0.8174, 0.8208, 0.8174, 0.8208, 0.8174, 0.8208, 0.8174, 0.8208, 0.8174, 0.8208, 0.8174, 0.8208, 0.8174, 0.8208, 0.8174, 0.8208, 0.8174, 0.8208, 0.8174, 0.8208, 0.8174, 0.8208, 0.8174, 0.8208, 0.8174, 0.8208, 0.8174, 0.8208, 0.8174, 0.8208, 0.8174, 0.8208, 0.8174, 0.8208, 0.8174, 0.8208, 0.8174, 0.8208, 0.8174, 0.8208, 0.8174, 0.8208, 0.8174, 0.8208, 0.8174, 0.8208, 0.8174, 0.8208, 0.8174, 0.8208, 0.8174, 0.8208, 0.8174, 0.8208, 0.8174, 0.8208, 0.8174, 0.8208, 0.8174, 0.8208, 0.8174, 0.8208, 0.8174, 0.8208, 0.8174, 0.8208, 0.8174, 0.8208, 0.8174, 0.8208, 0.8174, 0.8208, 0.8174, 0.8208, 0.8174, 0.8208, 0.8174, 0.8208, 0.8174, 0.8208, 0.8174, 0.8208, 0.8174, 0.8208, 0.8174, 0.8208])
me_plane_001.materials.append(mat_material_001)
me_plane_001.use_remesh_fix_poles = True
me_plane_001.use_remesh_preserve_attributes = False
me_plane_001.use_mirror_vertex_groups = False
me_plane_001.update()
me_cube_001 = bpy.data.meshes.new('Cube.001')
me_cube_001.from_pydata([(-0.9502, -0.6415, -0.8126), (-0.8058, -0.6415, 0.956), (-1.882, 0.6577, -1.578), (0.8184, -0.6415, -0.957), (0.9628, -0.6415, 0.8116), (1.578, 0.6577, -1.882), (-1.077, -0.6415, -0.6342), (-0.6274, -0.6415, 1.082), (-2.128, 0.6577, -1.227), (-1.228, 0.6577, 2.128), (0.64, -0.6415, -1.083), (1.089, -0.6415, 0.6332), (1.227, 0.6577, -2.127), (2.127, 0.6577, 1.228), (-1.17, -0.6415, -0.4365), (-0.4297, -0.6415, 1.176), (-2.309, 0.6577, -0.8391), (-0.8396, 0.6577, 2.309), (0.4423, -0.6415, -1.177), (1.183, -0.6415, 0.4355), (0.8393, 0.6577, -2.308), (2.308, 0.6577, 0.8398), (-1.228, -0.6415, -0.2256), (-0.2188, -0.6415, 1.234), (-2.419, 0.6577, -0.4255), (-0.426, 0.6577, 2.419), (0.2314, -0.6415, -1.235), (1.241, -0.6415, 0.2246), (0.4257, 0.6577, -2.419), (2.419, 0.6577, 0.4262), (-1.248, -0.6415, -0.007812), (-0.001016, -0.6415, 1.254), (-2.456, 0.6577, 0.001066), (0.0005442, 0.6577, 2.457), (0.01361, -0.6415, -1.255), (1.261, -0.6415, 0.006812), (-0.0008159, 0.6577, -2.456), (2.456, 0.6577, -0.000294), (-1.231, -0.6415, 0.2102), (0.217, -0.6415, 1.236), (-2.419, 0.6577, 0.4276), (0.4271, 0.6577, 2.419), (-0.2044, -0.6415, -1.237), (1.243, -0.6415, -0.2112), (-0.4273, 0.6577, -2.418), (2.419, 0.6577, -0.4268), (-1.175, -0.6415, 0.4218), (0.4286, -0.6415, 1.181), (-2.308, 0.6577, 0.8411), (0.8406, 0.6577, 2.308), (-0.416, -0.6415, -1.182), (1.188, -0.6415, -0.4228), (-0.8409, 0.6577, -2.308), (2.308, 0.6577, -0.8403), (-1.084, -0.6415, 0.6205), (0.6273, -0.6415, 1.09), (-2.127, 0.6577, 1.229), (1.229, 0.6577, 2.127), (-0.6147, -0.6415, -1.091), (1.097, -0.6415, -0.6215), (-1.229, 0.6577, -2.126), (2.127, 0.6577, -1.228), (-0.9596, -0.6415, 0.8004), (0.8072, -0.6415, 0.9654), (-1.881, 0.6577, 1.58), (1.579, 0.6577, 1.882), (-0.7946, -0.6415, -0.9664), (0.9722, -0.6415, -0.8014), (-1.58, 0.6577, -1.881), (1.881, 0.6577, -1.579), (-1.578, 0.6577, 1.882), (1.882, 0.6577, 1.579), (-0.7292, 6.163e-05, -0.5477), (-0.552, 6.163e-05, 0.7381), (0.5566, 6.163e-05, -0.725), (0.7339, 6.163e-05, 0.5609), (-0.8647, 6.163e-05, -0.2945), (-0.2988, 6.163e-05, 0.8736), (-0.8647, 9.14, -0.2945), (-0.2988, 9.14, 0.8736), (0.3034, 6.163e-05, -0.8604), (0.8694, 6.163e-05, 0.3077), (0.3034, 9.14, -0.8604), (0.8694, 9.14, 0.3077), (-0.9153, 6.163e-05, -0.01185), (-0.01609, 6.163e-05, 0.9242), (-0.9153, 9.14, -0.01185), (-0.01609, 9.14, 0.9242), (0.02078, 6.163e-05, -0.9111), (0.92, 6.163e-05, 0.02502), (0.02078, 9.14, -0.9111), (0.92, 9.14, 0.02502), (-0.8761, 6.163e-05, 0.2726), (0.2684, 6.163e-05, 0.885), (-0.8761, 9.14, 0.2726), (0.2684, 9.14, 0.885), (-0.2637, 6.163e-05, -0.8718), (0.8808, 6.163e-05, -0.2594), (-0.2637, 9.14, -0.8718), (0.8808, 9.14, -0.2594), (-0.7509, 6.163e-05, 0.531), (0.5268, 6.163e-05, 0.7598), (-0.7509, 9.14, 0.531), (0.5268, 9.14, 0.7598), (-0.5221, 6.163e-05, -0.7466), (0.7556, 6.163e-05, -0.5179), (-0.5221, 9.14, -0.7466), (0.7556, 9.14, -0.5179), (-0.552, 9.14, 0.7381), (0.7339, 9.14, 0.5609), (-0.7292, 9.14, -0.5477), (0.5566, 9.14, -0.725), (-2.017e-06, -0.6179, -0.8963), (-0.1749, -0.6179, -0.879), (-0.343, -0.6179, -0.828), (-0.4979, -0.6179, -0.7452), (-0.6338, -0.6179, -0.6338), (-0.7452, -0.6179, -0.4979), (-0.828, -0.6179, -0.343), (-0.879, -0.6179, -0.1749), (-0.8963, -0.6179, -5.8e-06), (-0.879, -0.6179, 0.1748), (-0.828, -0.6179, 0.343), (-0.7452, -0.6179, 0.4979), (-0.6338, -0.6179, 0.6337), (-0.4979, -0.6179, 0.7452), (-0.343, -0.6179, 0.828), (-0.1749, -0.6179, 0.879), (-1.725e-06, -0.6179, 0.8962), (0.1748, -0.6179, 0.879), (0.343, -0.6179, 0.828), (0.4979, -0.6179, 0.7452), (0.6337, -0.6179, 0.6337), (0.7452, -0.6179, 0.4979), (0.828, -0.6179, 0.343), (0.879, -0.6179, 0.1748), (0.8963, -0.6179, -6.597e-06), (0.879, -0.6179, -0.1749), (0.828, -0.6179, -0.343), (0.7452, -0.6179, -0.4979), (0.6337, -0.6179, -0.6338), (0.4979, -0.6179, -0.7452), (0.343, -0.6179, -0.828), (0.1748, -0.6179, -0.879), (-2.017e-06, -0.7348, -0.8963), (-0.1749, -0.7348, -0.879), (-0.343, -0.7348, -0.828), (-0.4979, -0.7348, -0.7452), (-0.6338, -0.7348, -0.6338), (-0.7452, -0.7348, -0.4979), (-0.828, -0.7348, -0.343), (-0.879, -0.7348, -0.1749), (-0.8963, -0.7348, -5.789e-06), (-0.879, -0.7348, 0.1748), (-0.828, -0.7348, 0.343), (-0.7452, -0.7348, 0.4979), (-0.6338, -0.7348, 0.6337), (-0.4979, -0.7348, 0.7452), (-0.343, -0.7348, 0.828), (-0.1749, -0.7348, 0.879), (-1.725e-06, -0.7348, 0.8962), (0.1748, -0.7348, 0.879), (0.343, -0.7348, 0.828), (0.4979, -0.7348, 0.7452), (0.6337, -0.7348, 0.6337), (0.7452, -0.7348, 0.4979), (0.828, -0.7348, 0.343), (0.879, -0.7348, 0.1748), (0.8963, -0.7348, -6.587e-06), (0.879, -0.7348, -0.1749), (0.828, -0.7348, -0.343), (0.7452, -0.7348, -0.4979), (0.6337, -0.7348, -0.6338), (0.4979, -0.7348, -0.7452), (0.343, -0.7348, -0.828), (0.1748, -0.7348, -0.879), (-1.997e-06, 0.9047, -1.044), (-0.2036, 0.9047, -1.024), (-0.3995, 0.9047, -0.9644), (-0.5799, 0.9047, -0.8679), (-0.7381, 0.9047, -0.7381), (-0.8679, 0.9047, -0.5799), (-0.9644, 0.9047, -0.3995), (-1.024, 0.9047, -0.2036), (-1.044, 0.9047, -5.655e-06), (-1.024, 0.9047, 0.2036), (-0.9644, 0.9047, 0.3994), (-0.8679, 0.9047, 0.5799), (-0.7381, 0.9047, 0.7381), (-0.5799, 0.9047, 0.8679), (-0.3995, 0.9047, 0.9644), (-0.2036, 0.9047, 1.024), (-1.657e-06, 0.9047, 1.044), (0.2036, 0.9047, 1.024), (0.3994, 0.9047, 0.9644), (0.5799, 0.9047, 0.8679), (0.7381, 0.9047, 0.7381), (0.8679, 0.9047, 0.5799), (0.9644, 0.9047, 0.3994), (1.024, 0.9047, 0.2036), (1.044, 0.9047, -6.584e-06), (1.024, 0.9047, -0.2036), (0.9644, 0.9047, -0.3995), (0.8679, 0.9047, -0.5799), (0.7381, 0.9047, -0.7381), (0.5799, 0.9047, -0.8679), (0.3994, 0.9047, -0.9644), (0.2036, 0.9047, -1.024), (-1.997e-06, 0.6187, -1.044), (-0.2036, 0.6187, -1.024), (-0.3995, 0.6187, -0.9644), (-0.5799, 0.6187, -0.8679), (-0.7381, 0.6187, -0.7381), (-0.8679, 0.6187, -0.5799), (-0.9644, 0.6187, -0.3995), (-1.024, 0.6187, -0.2036), (-1.044, 0.6187, -5.644e-06), (-1.024, 0.6187, 0.2036), (-0.9644, 0.6187, 0.3994), (-0.8679, 0.6187, 0.5799), (-0.7381, 0.6187, 0.7381), (-0.5799, 0.6187, 0.8679), (-0.3995, 0.6187, 0.9644), (-0.2036, 0.6187, 1.024), (-1.657e-06, 0.6187, 1.044), (0.2036, 0.6187, 1.024), (0.3994, 0.6187, 0.9644), (0.5799, 0.6187, 0.8679), (0.7381, 0.6187, 0.7381), (0.8679, 0.6187, 0.5799), (0.9644, 0.6187, 0.3994), (1.024, 0.6187, 0.2036), (1.044, 0.6187, -6.573e-06), (1.024, 0.6187, -0.2036), (0.9644, 0.6187, -0.3995), (0.8679, 0.6187, -0.5799), (0.7381, 0.6187, -0.7381), (0.5799, 0.6187, -0.8679), (0.3994, 0.6187, -0.9644), (0.2036, 0.6187, -1.024)], [], [(0, 1, 70, 2), (2, 70, 71, 5), (5, 71, 4, 3), (3, 4, 1, 0), (2, 5, 3, 0), (71, 70, 1, 4), (6, 7, 9, 8), (8, 9, 13, 12), (12, 13, 11, 10), (10, 11, 7, 6), (8, 12, 10, 6), (13, 9, 7, 11), (14, 15, 17, 16), (16, 17, 21, 20), (20, 21, 19, 18), (18, 19, 15, 14), (16, 20, 18, 14), (21, 17, 15, 19), (22, 23, 25, 24), (24, 25, 29, 28), (28, 29, 27, 26), (26, 27, 23, 22), (24, 28, 26, 22), (29, 25, 23, 27), (30, 31, 33, 32), (32, 33, 37, 36), (36, 37, 35, 34), (34, 35, 31, 30), (32, 36, 34, 30), (37, 33, 31, 35), (38, 39, 41, 40), (40, 41, 45, 44), (44, 45, 43, 42), (42, 43, 39, 38), (40, 44, 42, 38), (45, 41, 39, 43), (46, 47, 49, 48), (48, 49, 53, 52), (52, 53, 51, 50), (50, 51, 47, 46), (48, 52, 50, 46), (53, 49, 47, 51), (54, 55, 57, 56), (56, 57, 61, 60), (60, 61, 59, 58), (58, 59, 55, 54), (56, 60, 58, 54), (61, 57, 55, 59), (62, 63, 65, 64), (64, 65, 69, 68), (68, 69, 67, 66), (66, 67, 63, 62), (64, 68, 66, 62), (69, 65, 63, 67), (72, 73, 108, 110), (111, 109, 75, 74), (74, 75, 73, 72), (110, 111, 74, 72), (109, 108, 73, 75), (76, 77, 79, 78), (78, 79, 83, 82), (82, 83, 81, 80), (80, 81, 77, 76), (78, 82, 80, 76), (83, 79, 77, 81), (84, 85, 87, 86), (86, 87, 91, 90), (90, 91, 89, 88), (88, 89, 85, 84), (86, 90, 88, 84), (91, 87, 85, 89), (92, 93, 95, 94), (94, 95, 99, 98), (98, 99, 97, 96), (96, 97, 93, 92), (94, 98, 96, 92), (99, 95, 93, 97), (100, 101, 103, 102), (102, 103, 107, 106), (106, 107, 105, 104), (104, 105, 101, 100), (102, 106, 104, 100), (107, 103, 101, 105), (108, 109, 111, 110), (113, 114, 115, 116, 117, 118, 119, 120, 121, 122, 123, 124, 125, 126, 127, 128, 129, 130, 131, 132, 133, 134, 135, 136, 137, 138, 139, 140, 141, 142, 143, 112), (145, 144, 175, 174, 173, 172, 171, 170, 169, 168, 167, 166, 165, 164, 163, 162, 161, 160, 159, 158, 157, 156, 155, 154, 153, 152, 151, 150, 149, 148, 147, 146), (127, 159, 160, 128), (114, 146, 147, 115), (141, 173, 174, 142), (128, 160, 161, 129), (115, 147, 148, 116), (142, 174, 175, 143), (129, 161, 162, 130), (116, 148, 149, 117), (143, 175, 144, 112), (130, 162, 163, 131), (117, 149, 150, 118), (131, 163, 164, 132), (118, 150, 151, 119), (132, 164, 165, 133), (119, 151, 152, 120), (133, 165, 166, 134), (120, 152, 153, 121), (134, 166, 167, 135), (121, 153, 154, 122), (135, 167, 168, 136), (122, 154, 155, 123), (136, 168, 169, 137), (123, 155, 156, 124), (137, 169, 170, 138), (124, 156, 157, 125), (138, 170, 171, 139), (125, 157, 158, 126), (112, 144, 145, 113), (139, 171, 172, 140), (126, 158, 159, 127), (113, 145, 146, 114), (140, 172, 173, 141), (177, 178, 179, 180, 181, 182, 183, 184, 185, 186, 187, 188, 189, 190, 191, 192, 193, 194, 195, 196, 197, 198, 199, 200, 201, 202, 203, 204, 205, 206, 207, 176), (209, 208, 239, 238, 237, 236, 235, 234, 233, 232, 231, 230, 229, 228, 227, 226, 225, 224, 223, 222, 221, 220, 219, 218, 217, 216, 215, 214, 213, 212, 211, 210), (191, 223, 224, 192), (178, 210, 211, 179), (205, 237, 238, 206), (192, 224, 225, 193), (179, 211, 212, 180), (206, 238, 239, 207), (193, 225, 226, 194), (180, 212, 213, 181), (207, 239, 208, 176), (194, 226, 227, 195), (181, 213, 214, 182), (195, 227, 228, 196), (182, 214, 215, 183), (196, 228, 229, 197), (183, 215, 216, 184), (197, 229, 230, 198), (184, 216, 217, 185), (198, 230, 231, 199), (185, 217, 218, 186), (199, 231, 232, 200), (186, 218, 219, 187), (200, 232, 233, 201), (187, 219, 220, 188), (201, 233, 234, 202), (188, 220, 221, 189), (202, 234, 235, 203), (189, 221, 222, 190), (176, 208, 209, 177), (203, 235, 236, 204), (190, 222, 223, 191), (177, 209, 210, 178), (204, 236, 237, 205)])
_uv = me_cube_001.uv_layers.new(name='UVMap')
_uv.uv.foreach_set('vector', [0.8105, 0.9258, 0.8105, 0.9258, 0.8105, 0.9258, 0.8105, 0.9258, 0.8105, 0.9258, 0.8105, 0.9258, 0.8105, 0.9258, 0.8105, 0.9258, 0.8105, 0.9258, 0.8105, 0.9258, 0.8105, 0.9258, 0.8105, 0.9258, 0.8105, 0.9258, 0.8105, 0.9258, 0.8105, 0.9258, 0.8105, 0.9258, 0.8105, 0.9258, 0.8105, 0.9258, 0.8105, 0.9258, 0.8105, 0.9258, 0.8105, 0.9258, 0.8105, 0.9258, 0.8105, 0.9258, 0.8105, 0.9258, 0.8105, 0.9258, 0.8105, 0.9258, 0.8105, 0.9258, 0.8105, 0.9258, 0.8105, 0.9258, 0.8105, 0.9258, 0.8105, 0.9258, 0.8105, 0.9258, 0.8105, 0.9258, 0.8105, 0.9258, 0.8105, 0.9258, 0.8105, 0.9258, 0.8105, 0.9258, 0.8105, 0.9258, 0.8105, 0.9258, 0.8105, 0.9258, 0.8105, 0.9258, 0.8105, 0.9258, 0.8105, 0.9258, 0.8105, 0.9258, 0.8105, 0.9258, 0.8105, 0.9258, 0.8105, 0.9258, 0.8105, 0.9258, 0.8105, 0.9258, 0.8105, 0.9258, 0.8105, 0.9258, 0.8105, 0.9258, 0.8105, 0.9258, 0.8105, 0.9258, 0.8105, 0.9258, 0.8105, 0.9258, 0.8105, 0.9258, 0.8105, 0.9258, 0.8105, 0.9258, 0.8105, 0.9258, 0.8105, 0.9258, 0.8105, 0.9258, 0.8105, 0.9258, 0.8105, 0.9258, 0.8105, 0.9258, 0.8105, 0.9258, 0.8105, 0.9258, 0.8105, 0.9258, 0.8105, 0.9258, 0.8105, 0.9258, 0.8105, 0.9258, 0.8105, 0.9258, 0.8105, 0.9258, 0.8105, 0.9258, 0.8105, 0.9258, 0.8105, 0.9258, 0.8105, 0.9258, 0.8105, 0.9258, 0.8105, 0.9258, 0.8105, 0.9258, 0.8105, 0.9258, 0.8105, 0.9258, 0.8105, 0.9258, 0.8105, 0.9258, 0.8105, 0.9258, 0.8105, 0.9258, 0.8105, 0.9258, 0.8105, 0.9258, 0.8105, 0.9258, 0.8105, 0.9258, 0.8105, 0.9258, 0.8105, 0.9258, 0.8105, 0.9258, 0.8105, 0.9258, 0.8105, 0.9258, 0.8105, 0.9258, 0.8105, 0.9258, 0.8105, 0.9258, 0.8105, 0.9258, 0.8105, 0.9258, 0.8105, 0.9258, 0.8105, 0.9258, 0.8105, 0.9258, 0.8105, 0.9258, 0.8105, 0.9258, 0.8105, 0.9258, 0.8105, 0.9258, 0.8105, 0.9258, 0.8105, 0.9258, 0.8105, 0.9258, 0.8105, 0.9258, 0.8105, 0.9258, 0.8105, 0.9258, 0.8105, 0.9258, 0.8105, 0.9258, 0.8105, 0.9258, 0.8105, 0.9258, 0.8105, 0.9258, 0.8105, 0.9258, 0.8105, 0.9258, 0.8105, 0.9258, 0.8105, 0.9258, 0.8105, 0.9258, 0.8105, 0.9258, 0.8105, 0.9258, 0.8105, 0.9258, 0.8105, 0.9258, 0.8105, 0.9258, 0.8105, 0.9258, 0.8105, 0.9258, 0.8105, 0.9258, 0.8105, 0.9258, 0.8105, 0.9258, 0.8105, 0.9258, 0.8105, 0.9258, 0.8105, 0.9258, 0.8105, 0.9258, 0.8105, 0.9258, 0.8105, 0.9258, 0.8105, 0.9258, 0.8105, 0.9258, 0.8105, 0.9258, 0.8105, 0.9258, 0.8105, 0.9258, 0.8105, 0.9258, 0.8105, 0.9258, 0.8105, 0.9258, 0.8105, 0.9258, 0.8105, 0.9258, 0.8105, 0.9258, 0.8105, 0.9258, 0.8105, 0.9258, 0.8105, 0.9258, 0.8105, 0.9258, 0.8105, 0.9258, 0.8105, 0.9258, 0.8105, 0.9258, 0.8105, 0.9258, 0.8105, 0.9258, 0.8105, 0.9258, 0.8105, 0.9258, 0.8105, 0.9258, 0.8105, 0.9258, 0.8105, 0.9258, 0.8105, 0.9258, 0.8105, 0.9258, 0.8105, 0.9258, 0.8105, 0.9258, 0.8105, 0.9258, 0.8105, 0.9258, 0.8105, 0.9258, 0.8105, 0.9258, 0.8105, 0.9258, 0.8105, 0.9258, 0.8105, 0.9258, 0.8105, 0.9258, 0.8105, 0.9258, 0.8105, 0.9258, 0.8105, 0.9258, 0.8105, 0.9258, 0.8105, 0.9258, 0.8105, 0.9258, 0.8105, 0.9258, 0.8105, 0.9258, 0.8105, 0.9258, 0.8105, 0.9258, 0.8105, 0.9258, 0.8105, 0.9258, 0.8105, 0.9258, 0.8105, 0.9258, 0.8105, 0.9258, 0.8105, 0.9258, 0.8105, 0.9258, 0.8105, 0.9258, 0.8105, 0.9258, 0.8105, 0.9258, 0.8105, 0.9258, 0.8105, 0.9258, 0.8105, 0.9258, 0.8105, 0.9258, 0.8105, 0.9258, 0.8105, 0.9258, 0.8105, 0.9258, 0.8105, 0.9258, 0.8105, 0.9258, 0.8105, 0.9258, 0.8105, 0.9258, 0.8105, 0.9258, 0.8105, 0.9258, 0.8105, 0.9258, 0.8105, 0.9258, 0.8105, 0.9258, 0.8105, 0.9258, 0.8105, 0.9258, 0.8105, 0.9258, 0.8105, 0.9258, 0.8105, 0.9258, 0.8105, 0.9258, 0.8105, 0.9258, 0.8105, 0.9258, 0.8105, 0.9258, 0.8105, 0.9258, 0.8105, 0.9258, 0.8105, 0.9258, 0.8105, 0.9258, 0.8105, 0.9258, 0.8105, 0.9258, 0.8105, 0.9258, 0.8105, 0.9258, 0.8105, 0.9258, 0.8105, 0.9258, 0.8105, 0.9258, 0.8105, 0.9258, 0.8105, 0.9258, 0.8105, 0.9258, 0.8105, 0.9258, 0.8105, 0.9258, 0.8105, 0.9258, 0.8105, 0.9258, 0.8105, 0.9258, 0.8105, 0.9258, 0.8105, 0.9258, 0.8105, 0.9258, 0.8105, 0.9258, 0.8105, 0.9258, 0.8105, 0.9258, 0.8105, 0.9258, 0.8105, 0.9258, 0.8105, 0.9258, 0.8105, 0.9258, 0.8105, 0.9258, 0.8105, 0.9258, 0.8105, 0.9258, 0.8105, 0.9258, 0.8105, 0.9258, 0.8105, 0.9258, 0.8105, 0.9258, 0.8105, 0.9258, 0.8105, 0.9258, 0.8105, 0.9258, 0.8105, 0.9258, 0.8105, 0.9258, 0.8105, 0.9258, 0.8105, 0.9258, 0.8105, 0.9258, 0.8105, 0.9258, 0.8105, 0.9258, 0.8105, 0.9258, 0.8105, 0.9258, 0.8105, 0.9258, 0.8105, 0.9258, 0.8105, 0.9258, 0.8105, 0.9258, 0.8105, 0.9258, 0.8105, 0.9258, 0.8105, 0.9258, 0.8105, 0.9258, 0.8105, 0.9258, 0.8105, 0.9258, 0.8105, 0.9258, 0.8105, 0.9258, 0.8105, 0.9258, 0.8105, 0.9258, 0.8105, 0.9258, 0.8105, 0.9258, 0.8105, 0.9258, 0.8105, 0.9258, 0.8105, 0.9258, 0.8105, 0.9258, 0.8105, 0.9258, 0.8105, 0.9258, 0.8105, 0.9258, 0.8105, 0.9258, 0.8105, 0.9258, 0.8105, 0.9258, 0.8105, 0.9258, 0.8105, 0.9258, 0.8105, 0.9258, 0.8105, 0.9258, 0.8105, 0.9258, 0.8105, 0.9258, 0.8105, 0.9258, 0.8105, 0.9258, 0.8105, 0.9258, 0.8105, 0.9258, 0.8105, 0.9258, 0.8105, 0.9258, 0.8105, 0.9258, 0.8105, 0.9258, 0.8105, 0.9258, 0.8105, 0.9258, 0.8105, 0.9258, 0.8105, 0.9258, 0.8105, 0.9258, 0.8105, 0.9258, 0.8105, 0.9258, 0.8105, 0.9258, 0.8105, 0.9258, 0.8105, 0.9258, 0.8105, 0.9258, 0.8105, 0.9258, 0.8105, 0.9258, 0.8105, 0.9258, 0.8105, 0.9258, 0.8105, 0.9258, 0.8105, 0.9258, 0.8105, 0.9258, 0.8105, 0.9258, 0.8105, 0.9258, 0.8105, 0.9258, 0.8105, 0.9258, 0.8105, 0.9258, 0.8105, 0.9258, 0.8105, 0.9258, 0.8105, 0.9258, 0.8105, 0.9258, 0.8105, 0.9258, 0.8105, 0.9258, 0.8105, 0.9258, 0.8105, 0.9258, 0.8105, 0.9258, 0.8105, 0.9258, 0.8105, 0.9258, 0.8105, 0.9258, 0.8105, 0.9258, 0.8105, 0.9258, 0.8105, 0.9258, 0.8105, 0.9258, 0.8105, 0.9258, 0.8105, 0.9258, 0.8105, 0.9258, 0.8105, 0.9258, 0.8105, 0.9258, 0.8105, 0.9258, 0.8105, 0.9258, 0.8105, 0.9258, 0.8105, 0.9258, 0.8105, 0.9258, 0.8105, 0.9258, 0.8105, 0.9258, 0.8105, 0.9258, 0.8105, 0.9258, 0.8105, 0.9258, 0.8105, 0.9258, 0.8105, 0.9258, 0.8105, 0.9258, 0.8105, 0.9258, 0.8105, 0.9258, 0.8105, 0.9258, 0.8105, 0.9258, 0.8105, 0.9258, 0.8105, 0.9258, 0.8105, 0.9258, 0.8105, 0.9258, 0.8105, 0.9258, 0.8105, 0.9258, 0.8105, 0.9258, 0.8105, 0.9258, 0.8105, 0.9258, 0.8105, 0.9258, 0.8105, 0.9258, 0.8105, 0.9258, 0.8105, 0.9258, 0.8105, 0.9258, 0.8105, 0.9258, 0.8105, 0.9258, 0.8105, 0.9258, 0.8105, 0.9258, 0.8105, 0.9258, 0.8105, 0.9258, 0.8105, 0.9258, 0.8105, 0.9258, 0.8105, 0.9258, 0.8105, 0.9258, 0.8105, 0.9258, 0.8105, 0.9258, 0.8105, 0.9258, 0.8105, 0.9258, 0.8105, 0.9258, 0.8105, 0.9258, 0.8105, 0.9258, 0.8105, 0.9258, 0.8105, 0.9258, 0.8105, 0.9258, 0.8105, 0.9258, 0.8105, 0.9258, 0.8105, 0.9258, 0.8105, 0.9258, 0.8105, 0.9258, 0.8105, 0.9258, 0.8105, 0.9258, 0.8105, 0.9258, 0.8105, 0.9258, 0.8105, 0.9258, 0.8105, 0.9258, 0.8105, 0.9258, 0.8105, 0.9258, 0.8105, 0.9258, 0.8105, 0.9258, 0.8105, 0.9258, 0.8105, 0.9258, 0.8105, 0.9258, 0.8105, 0.9258, 0.8105, 0.9258, 0.8105, 0.9258, 0.8105, 0.9258, 0.8105, 0.9258, 0.8105, 0.9258, 0.8105, 0.9258, 0.8105, 0.9258, 0.8105, 0.9258, 0.8105, 0.9258, 0.8105, 0.9258, 0.8105, 0.9258, 0.8105, 0.9258, 0.8105, 0.9258, 0.8105, 0.9258, 0.8105, 0.9258, 0.8105, 0.9258, 0.8105, 0.9258, 0.8105, 0.9258, 0.8105, 0.9258, 0.8105, 0.9258, 0.8105, 0.9258, 0.8105, 0.9258, 0.8105, 0.9258, 0.8105, 0.9258, 0.8105, 0.9258, 0.8105, 0.9258, 0.8105, 0.9258, 0.8105, 0.9258, 0.8105, 0.9258, 0.8105, 0.9258, 0.8105, 0.9258, 0.8105, 0.9258, 0.8105, 0.9258, 0.8105, 0.9258, 0.8105, 0.9258, 0.8105, 0.9258, 0.8105, 0.9258, 0.8105, 0.9258, 0.8105, 0.9258, 0.8105, 0.9258, 0.8105, 0.9258, 0.8105, 0.9258, 0.8105, 0.9258, 0.8105, 0.9258, 0.8105, 0.9258, 0.8105, 0.9258, 0.8105, 0.9258, 0.8105, 0.9258, 0.8105, 0.9258, 0.8105, 0.9258, 0.8105, 0.9258, 0.8105, 0.9258, 0.8105, 0.9258, 0.8105, 0.9258, 0.8105, 0.9258, 0.8105, 0.9258, 0.8105, 0.9258, 0.8105, 0.9258, 0.8105, 0.9258, 0.8105, 0.9258, 0.8105, 0.9258, 0.8105, 0.9258, 0.8105, 0.9258, 0.8105, 0.9258, 0.8105, 0.9258, 0.8105, 0.9258, 0.8105, 0.9258, 0.8105, 0.9258, 0.8105, 0.9258, 0.8105, 0.9258, 0.8105, 0.9258, 0.8105, 0.9258, 0.8105, 0.9258, 0.8105, 0.9258, 0.8105, 0.9258, 0.8105, 0.9258, 0.8105, 0.9258, 0.8105, 0.9258, 0.8105, 0.9258, 0.8105, 0.9258, 0.8105, 0.9258, 0.8105, 0.9258, 0.8105, 0.9258, 0.8105, 0.9258, 0.8105, 0.9258, 0.8105, 0.9258, 0.8105, 0.9258, 0.8105, 0.9258, 0.8105, 0.9258, 0.8105, 0.9258, 0.8105, 0.9258, 0.8105, 0.9258, 0.8105, 0.9258, 0.8105, 0.9258, 0.8105, 0.9258, 0.8105, 0.9258, 0.8105, 0.9258, 0.8105, 0.9258, 0.8105, 0.9258, 0.8105, 0.9258, 0.8105, 0.9258, 0.8105, 0.9258, 0.8105, 0.9258, 0.8105, 0.9258, 0.8105, 0.9258, 0.8105, 0.9258, 0.8105, 0.9258, 0.8105, 0.9258, 0.8105, 0.9258, 0.8105, 0.9258, 0.8105, 0.9258, 0.8105, 0.9258, 0.8105, 0.9258, 0.8105, 0.9258, 0.8105, 0.9258, 0.8105, 0.9258, 0.8105, 0.9258, 0.8105, 0.9258, 0.8105, 0.9258, 0.8105, 0.9258, 0.8105, 0.9258, 0.8105, 0.9258, 0.8105, 0.9258, 0.8105, 0.9258, 0.8105, 0.9258, 0.8105, 0.9258, 0.8105, 0.9258, 0.8105, 0.9258, 0.8105, 0.9258, 0.8105, 0.9258, 0.8105, 0.9258, 0.8105, 0.9258, 0.8105, 0.9258, 0.8105, 0.9258, 0.8105, 0.9258, 0.8105, 0.9258, 0.8105, 0.9258, 0.8105, 0.9258, 0.8105, 0.9258, 0.8105, 0.9258, 0.8105, 0.9258, 0.8105, 0.9258, 0.8105, 0.9258, 0.8105, 0.9258, 0.8105, 0.9258, 0.8105, 0.9258, 0.8105, 0.9258, 0.8105, 0.9258, 0.8105, 0.9258, 0.8105, 0.9258, 0.8105, 0.9258, 0.8105, 0.9258, 0.8105, 0.9258, 0.8105, 0.9258, 0.8105, 0.9258, 0.8105, 0.9258, 0.8105, 0.9258, 0.8105, 0.9258, 0.8105, 0.9258, 0.8105, 0.9258, 0.8105, 0.9258, 0.8105, 0.9258, 0.8105, 0.9258, 0.8105, 0.9258, 0.8105, 0.9258, 0.8105, 0.9258, 0.8105, 0.9258, 0.8105, 0.9258, 0.8105, 0.9258, 0.8105, 0.9258, 0.8105, 0.9258, 0.8105, 0.9258, 0.8105, 0.9258, 0.8105, 0.9258, 0.8105, 0.9258, 0.8105, 0.9258, 0.8105, 0.9258, 0.8105, 0.9258, 0.8105, 0.9258, 0.8105, 0.9258, 0.8105, 0.9258, 0.8105, 0.9258, 0.8105, 0.9258, 0.8105, 0.9258, 0.8105, 0.9258, 0.8105, 0.9258, 0.8105, 0.9258, 0.8105, 0.9258, 0.8105, 0.9258, 0.8105, 0.9258, 0.8105, 0.9258, 0.8105, 0.9258, 0.8105, 0.9258, 0.8105, 0.9258, 0.8105, 0.9258, 0.8105, 0.9258, 0.8105, 0.9258, 0.8105, 0.9258, 0.8105, 0.9258, 0.8105, 0.9258, 0.8105, 0.9258, 0.8105, 0.9258, 0.8105, 0.9258, 0.8105, 0.9258, 0.8105, 0.9258, 0.8105, 0.9258, 0.8105, 0.9258, 0.8105, 0.9258, 0.8105, 0.9258, 0.8105, 0.9258, 0.8105, 0.9258, 0.8105, 0.9258, 0.8105, 0.9258, 0.8105, 0.9258, 0.8105, 0.9258, 0.8105, 0.9258, 0.8105, 0.9258, 0.8105, 0.9258, 0.8105, 0.9258, 0.8105, 0.9258, 0.8105, 0.9258, 0.8105, 0.9258, 0.8105, 0.9258, 0.8105, 0.9258, 0.8105, 0.9258, 0.8105, 0.9258, 0.8105, 0.9258, 0.8105, 0.9258, 0.8105, 0.9258, 0.8105, 0.9258, 0.8105, 0.9258, 0.8105, 0.9258, 0.8105, 0.9258, 0.8105, 0.9258, 0.8105, 0.9258, 0.8105, 0.9258, 0.8105, 0.9258, 0.8105, 0.9258, 0.8105, 0.9258, 0.8105, 0.9258, 0.8105, 0.9258, 0.8105, 0.9258, 0.8105, 0.9258, 0.8105, 0.9258, 0.8105, 0.9258, 0.8105, 0.9258, 0.8105, 0.9258, 0.8105, 0.9258, 0.8105, 0.9258, 0.8105, 0.9258, 0.8105, 0.9258, 0.8105, 0.9258, 0.8105, 0.9258, 0.8105, 0.9258, 0.8105, 0.9258, 0.8105, 0.9258, 0.8105, 0.9258, 0.8105, 0.9258, 0.8105, 0.9258, 0.8105, 0.9258, 0.8105, 0.9258, 0.8105, 0.9258, 0.8105, 0.9258, 0.8105, 0.9258, 0.8105, 0.9258, 0.8105, 0.9258, 0.8105, 0.9258, 0.8105, 0.9258, 0.8105, 0.9258, 0.8105, 0.9258, 0.8105, 0.9258, 0.8105, 0.9258, 0.8105, 0.9258, 0.8105, 0.9258, 0.8105, 0.9258, 0.8105, 0.9258, 0.8105, 0.9258, 0.8105, 0.9258, 0.8105, 0.9258, 0.8105, 0.9258, 0.8105, 0.9258, 0.8105, 0.9258, 0.8105, 0.9258, 0.8105, 0.9258, 0.8105, 0.9258, 0.8105, 0.9258, 0.8105, 0.9258, 0.8105, 0.9258, 0.8105, 0.9258, 0.8105, 0.9258, 0.8105, 0.9258, 0.8105, 0.9258, 0.8105, 0.9258, 0.8105, 0.9258, 0.8105, 0.9258, 0.8105, 0.9258, 0.8105, 0.9258])
me_cube_001.materials.append(mat_material_001)
me_cube_001.use_remesh_fix_poles = True
me_cube_001.use_remesh_preserve_attributes = False
me_cube_001.use_mirror_vertex_groups = False
me_cube_001.update()
me_cube_001.normals_split_custom_set([tuple(v) for v in zip(*[iter([-0.832, -0.5502, 0.07129, -0.832, -0.5502, 0.07129, -0.832, -0.5502, 0.07129, -0.832, -0.5502, 0.07129, -1.257e-08, 1.0, 5.532e-07, -1.257e-08, 1.0, 5.532e-07, -1.257e-08, 1.0, 5.532e-07, -1.257e-08, 1.0, 5.532e-07, 0.8358, -0.5444, -0.07162, 0.8358, -0.5444, -0.07162, 0.8358, -0.5444, -0.07162, 0.8358, -0.5444, -0.07162, 0.0, -1.0, 1.893e-08, 0.0, -1.0, 1.893e-08, 0.0, -1.0, 1.893e-08, 0.0, -1.0, 1.893e-08, -0.07146, -0.5472, -0.834, -0.07146, -0.5472, -0.834, -0.07146, -0.5472, -0.834, -0.07146, -0.5472, -0.834, 0.07144, -0.5475, 0.8338, 0.07144, -0.5475, 0.8338, 0.07144, -0.5475, 0.8338, 0.07144, -0.5475, 0.8338, -0.8069, -0.5502, 0.2147, -0.8069, -0.5502, 0.2147, -0.8069, -0.5502, 0.2147, -0.8069, -0.5502, 0.2147, 0.0, 1.0, -4.94e-09, 0.0, 1.0, -4.94e-09, 0.0, 1.0, -4.94e-09, 0.0, 1.0, -4.94e-09, 0.8106, -0.5444, -0.2157, 0.8106, -0.5444, -0.2157, 0.8106, -0.5444, -0.2157, 0.8106, -0.5444, -0.2157, 0.0, -1.0, 4.732e-08, 0.0, -1.0, 4.732e-08, 0.0, -1.0, 4.732e-08, 0.0, -1.0, 4.732e-08, -0.2151, -0.5477, -0.8086, -0.2151, -0.5477, -0.8086, -0.2151, -0.5477, -0.8086, -0.2151, -0.5477, -0.8086, 0.2152, -0.547, 0.809, 0.2152, -0.547, 0.809, 0.2152, -0.547, 0.809, 0.2152, -0.547, 0.809, -0.7575, -0.5501, 0.3516, -0.7575, -0.5501, 0.3516, -0.7575, -0.5501, 0.3516, -0.7575, -0.5501, 0.3516, -7.775e-08, 1.0, 4.446e-08, -7.775e-08, 1.0, 4.446e-08, -7.775e-08, 1.0, 4.446e-08, -7.775e-08, 1.0, 4.446e-08, 0.7608, -0.5445, -0.3531, 0.7608, -0.5445, -0.3531, 0.7608, -0.5445, -0.3531, 0.7608, -0.5445, -0.3531, 0.0, -1.0, -1.893e-08, 0.0, -1.0, -1.893e-08, 0.0, -1.0, -1.893e-08, 0.0, -1.0, -1.893e-08, -0.3521, -0.5482, -0.7586, -0.3521, -0.5482, -0.7586, -0.3521, -0.5482, -0.7586, -0.3521, -0.5482, -0.7586, 0.3526, -0.5465, 0.7596, 0.3526, -0.5465, 0.7596, 0.3526, -0.5465, 0.7596, 0.3526, -0.5465, 0.7596, -0.685, -0.5499, 0.4778, -0.685, -0.5499, 0.4778, -0.685, -0.5499, 0.4778, -0.685, -0.5499, 0.4778, -4.216e-08, 1.0, 2.964e-08, -4.216e-08, 1.0, 2.964e-08, -4.216e-08, 1.0, 2.964e-08, -4.216e-08, 1.0, 2.964e-08, 0.6878, -0.5447, -0.4798, 0.6878, -0.5447, -0.4798, 0.6878, -0.5447, -0.4798, 0.6878, -0.5447, -0.4798, 0.0, -1.0, 0.0, 0.0, -1.0, 0.0, 0.0, -1.0, 0.0, 0.0, -1.0, 0.0, -0.4783, -0.5487, -0.6857, -0.4783, -0.5487, -0.6857, -0.4783, -0.5487, -0.6857, -0.4783, -0.5487, -0.6857, 0.4793, -0.546, 0.6871, 0.4793, -0.546, 0.6871, 0.4793, -0.546, 0.6871, 0.4793, -0.546, 0.6871, -0.5918, -0.5497, 0.5897, -0.5918, -0.5497, 0.5897, -0.5918, -0.5497, 0.5897, -0.5918, -0.5497, 0.5897, -8.493e-08, 1.0, 2.964e-08, -8.493e-08, 1.0, 2.964e-08, -8.493e-08, 1.0, 2.964e-08, -8.493e-08, 1.0, 2.964e-08, 0.5939, -0.545, -0.5918, 0.5939, -0.545, -0.5918, 0.5939, -0.545, -0.5918, 0.5939, -0.545, -0.5918, 0.0, -1.0, 0.0, 0.0, -1.0, 0.0, 0.0, -1.0, 0.0, 0.0, -1.0, 0.0, -0.5899, -0.5491, -0.592, -0.5899, -0.5491, -0.592, -0.5899, -0.5491, -0.592, -0.5899, -0.5491, -0.592, 0.5915, -0.5456, 0.5937, 0.5915, -0.5456, 0.5937, 0.5915, -0.5456, 0.5937, 0.5915, -0.5456, 0.5937, -0.4805, -0.5493, 0.6836, -0.4805, -0.5493, 0.6836, -0.4805, -0.5493, 0.6836, -0.4805, -0.5493, 0.6836, -1.033e-07, 1.0, 1.976e-08, -1.033e-07, 1.0, 1.976e-08, -1.033e-07, 1.0, 1.976e-08, -1.033e-07, 1.0, 1.976e-08, 0.482, -0.5453, -0.6858, 0.482, -0.5453, -0.6858, 0.482, -0.5453, -0.6858, 0.482, -0.5453, -0.6858, 0.0, -1.0, 0.0, 0.0, -1.0, 0.0, 0.0, -1.0, 0.0, 0.0, -1.0, 0.0, -0.6836, -0.5495, -0.4805, -0.6836, -0.5495, -0.4805, -0.6836, -0.5495, -0.4805, -0.6836, -0.5495, -0.4805, 0.6859, -0.5452, 0.4821, 0.6859, -0.5452, 0.4821, 0.6859, -0.5452, 0.4821, 0.6859, -0.5452, 0.4821, -0.3546, -0.5489, 0.7569, -0.3546, -0.5489, 0.7569, -0.3546, -0.5489, 0.7569, -0.3546, -0.5489, 0.7569, -1.046e-07, 1.0, 9.879e-08, -1.046e-07, 1.0, 9.879e-08, -1.046e-07, 1.0, 9.879e-08, -1.046e-07, 1.0, 9.879e-08, 0.3555, -0.5457, -0.7588, 0.3555, -0.5457, -0.7588, 0.3555, -0.5457, -0.7588, 0.3555, -0.5457, -0.7588, 0.0, -1.0, 3.786e-08, 0.0, -1.0, 3.786e-08, 0.0, -1.0, 3.786e-08, 0.0, -1.0, 3.786e-08, -0.7564, -0.5498, -0.3544, -0.7564, -0.5498, -0.3544, -0.7564, -0.5498, -0.3544, -0.7564, -0.5498, -0.3544, 0.7593, -0.5449, 0.3557, 0.7593, -0.5449, 0.3557, 0.7593, -0.5449, 0.3557, 0.7593, -0.5449, 0.3557, -0.2179, -0.5485, 0.8073, -0.2179, -0.5485, 0.8073, -0.2179, -0.5485, 0.8073, -0.2179, -0.5485, 0.8073, -1.228e-07, 1.0, 1.383e-07, -1.228e-07, 1.0, 1.383e-07, -1.228e-07, 1.0, 1.383e-07, -1.228e-07, 1.0, 1.383e-07, 0.2182, -0.5462, -0.8087, 0.2182, -0.5462, -0.8087, 0.2182, -0.5462, -0.8087, 0.2182, -0.5462, -0.8087, 0.0, -1.0, 0.0, 0.0, -1.0, 0.0, 0.0, -1.0, 0.0, 0.0, -1.0, 0.0, -0.8063, -0.55, -0.2176, -0.8063, -0.55, -0.2176, -0.8063, -0.55, -0.2176, -0.8063, -0.55, -0.2176, 0.8097, -0.5446, 0.2185, 0.8097, -0.5446, 0.2185, 0.8097, -0.5446, 0.2185, 0.8097, -0.5446, 0.2185, -0.07439, -0.548, 0.8332, -0.07439, -0.548, 0.8332, -0.07439, -0.548, 0.8332, -0.07439, -0.548, 0.8332, -1.346e-07, 1.0, 1.581e-07, -1.346e-07, 1.0, 1.581e-07, -1.346e-07, 1.0, 1.581e-07, -1.346e-07, 1.0, 1.581e-07, 0.07447, -0.5467, -0.834, 0.07447, -0.5467, -0.834, 0.07447, -0.5467, -0.834, 0.07447, -0.5467, -0.834, 0.0, -1.0, 3.786e-08, 0.0, -1.0, 3.786e-08, 0.0, -1.0, 3.786e-08, 0.0, -1.0, 3.786e-08, -0.8317, -0.5502, -0.07427, -0.8317, -0.5502, -0.07427, -0.8317, -0.5502, -0.07427, -0.8317, -0.5502, -0.07427, 0.8355, -0.5445, 0.0746, 0.8355, -0.5445, 0.0746, 0.8355, -0.5445, 0.0746, 0.8355, -0.5445, 0.0746, -0.9906, -1.105e-07, 0.1366, -0.9906, -1.105e-07, 0.1366, -0.9906, -1.105e-07, 0.1366, -0.9906, -1.105e-07, 0.1366, 0.9906, 8.039e-08, -0.1366, 0.9906, 8.039e-08, -0.1366, 0.9906, 8.039e-08, -0.1366, 0.9906, 8.039e-08, -0.1366, 0.0, -1.0, -5.398e-13, 0.0, -1.0, -5.398e-13, 0.0, -1.0, -5.398e-13, 0.0, -1.0, -5.398e-13, -0.1366, 8.533e-08, -0.9906, -0.1366, 8.533e-08, -0.9906, -0.1366, 8.533e-08, -0.9906, -0.1366, 8.533e-08, -0.9906, 0.1366, -8.211e-08, 0.9906, 0.1366, -8.211e-08, 0.9906, 0.1366, -8.211e-08, 0.9906, 0.1366, -8.211e-08, 0.9906, -0.8999, -5.527e-08, 0.436, -0.8999, -5.527e-08, 0.436, -0.8999, -5.527e-08, 0.436, -0.8999, -5.527e-08, 0.436, 0.0, 1.0, 0.0, 0.0, 1.0, 0.0, 0.0, 1.0, 0.0, 0.0, 1.0, 0.0, 0.8999, 7.034e-08, -0.436, 0.8999, 7.034e-08, -0.436, 0.8999, 7.034e-08, -0.436, 0.8999, 7.034e-08, -0.436, 0.0, -1.0, 0.0, 0.0, -1.0, 0.0, 0.0, -1.0, 0.0, 0.0, -1.0, 0.0, -0.436, -1.256e-08, -0.8999, -0.436, -1.256e-08, -0.8999, -0.436, -1.256e-08, -0.8999, -0.436, -1.256e-08, -0.8999, 0.436, 7.536e-09, 0.8999, 0.436, 7.536e-09, 0.8999, 0.436, 7.536e-09, 0.8999, 0.436, 7.536e-09, 0.8999, -0.7212, -1.105e-07, 0.6928, -0.7212, -1.105e-07, 0.6928, -0.7212, -1.105e-07, 0.6928, -0.7212, -1.105e-07, 0.6928, 0.0, 1.0, 0.0, 0.0, 1.0, 0.0, 0.0, 1.0, 0.0, 0.0, 1.0, 0.0, 0.7212, 1.13e-07, -0.6928, 0.7212, 1.13e-07, -0.6928, 0.7212, 1.13e-07, -0.6928, 0.7212, 1.13e-07, -0.6928, 0.0, -1.0, 0.0, 0.0, -1.0, 0.0, 0.0, -1.0, 0.0, 0.0, -1.0, 0.0, -0.6928, -4.522e-08, -0.7212, -0.6928, -4.522e-08, -0.7212, -0.6928, -4.522e-08, -0.7212, -0.6928, -4.522e-08, -0.7212, 0.6928, 4.773e-08, 0.7212, 0.6928, 4.773e-08, 0.7212, 0.6928, 4.773e-08, 0.7212, 0.6928, 4.773e-08, 0.7212, -0.4718, -1.47e-07, 0.8817, -0.4718, -1.47e-07, 0.8817, -0.4718, -1.47e-07, 0.8817, -0.4718, -1.47e-07, 0.8817, 0.0, 1.0, -5.66e-07, 0.0, 1.0, -5.66e-07, 0.0, 1.0, -5.66e-07, 0.0, 1.0, -5.66e-07, 0.4718, 1.419e-07, -0.8817, 0.4718, 1.419e-07, -0.8817, 0.4718, 1.419e-07, -0.8817, 0.4718, 1.419e-07, -0.8817, 0.0, -1.0, -4.319e-12, 0.0, -1.0, -4.319e-12, 0.0, -1.0, -4.319e-12, 0.0, -1.0, -4.319e-12, -0.8817, -9.546e-08, -0.4718, -0.8817, -9.546e-08, -0.4718, -0.8817, -9.546e-08, -0.4718, -0.8817, -9.546e-08, -0.4718, 0.8817, 8.541e-08, 0.4718, 0.8817, 8.541e-08, 0.4718, 0.8817, 8.541e-08, 0.4718, 0.8817, 8.541e-08, 0.4718, -0.1762, -1.663e-07, 0.9843, -0.1762, -1.663e-07, 0.9843, -0.1762, -1.663e-07, 0.9843, -0.1762, -1.663e-07, 0.9843, 0.0, 1.0, 5.66e-07, 0.0, 1.0, 5.66e-07, 0.0, 1.0, 5.66e-07, 0.0, 1.0, 5.66e-07, 0.1762, 1.732e-07, -0.9843, 0.1762, 1.732e-07, -0.9843, 0.1762, 1.732e-07, -0.9843, 0.1762, 1.732e-07, -0.9843, 0.0, -1.0, 0.0, 0.0, -1.0, 0.0, 0.0, -1.0, 0.0, 0.0, -1.0, 0.0, -0.9843, -1.206e-07, -0.1762, -0.9843, -1.206e-07, -0.1762, -0.9843, -1.206e-07, -0.1762, -0.9843, -1.206e-07, -0.1762, 0.9843, 1.457e-07, 0.1762, 0.9843, 1.457e-07, 0.1762, 0.9843, 1.457e-07, 0.1762, 0.9843, 1.457e-07, 0.1762, 0.0, 1.0, -5.66e-07, 0.0, 1.0, -5.66e-07, 0.0, 1.0, -5.66e-07, 0.0, 1.0, -5.66e-07, -1.966e-14, 1.0, -4.754e-08, -1.966e-14, 1.0, -4.754e-08, -1.966e-14, 1.0, -4.754e-08, -1.966e-14, 1.0, -4.754e-08, -1.966e-14, 1.0, -4.754e-08, -1.966e-14, 1.0, -4.754e-08, -1.966e-14, 1.0, -4.754e-08, -1.966e-14, 1.0, -4.754e-08, -1.966e-14, 1.0, -4.754e-08, -1.966e-14, 1.0, -4.754e-08, -1.966e-14, 1.0, -4.754e-08, -1.966e-14, 1.0, -4.754e-08, -1.966e-14, 1.0, -4.754e-08, -1.966e-14, 1.0, -4.754e-08, -1.966e-14, 1.0, -4.754e-08, -1.966e-14, 1.0, -4.754e-08, -1.966e-14, 1.0, -4.754e-08, -1.966e-14, 1.0, -4.754e-08, -1.966e-14, 1.0, -4.754e-08, -1.966e-14, 1.0, -4.754e-08, -1.966e-14, 1.0, -4.754e-08, -1.966e-14, 1.0, -4.754e-08, -1.966e-14, 1.0, -4.754e-08, -1.966e-14, 1.0, -4.754e-08, -1.966e-14, 1.0, -4.754e-08, -1.966e-14, 1.0, -4.754e-08, -1.966e-14, 1.0, -4.754e-08, -1.966e-14, 1.0, -4.754e-08, -1.966e-14, 1.0, -4.754e-08, -1.966e-14, 1.0, -4.754e-08, -1.966e-14, 1.0, -4.754e-08, -1.966e-14, 1.0, -4.754e-08, 3.896e-14, -1.0, 5.349e-08, 3.896e-14, -1.0, 5.349e-08, 3.896e-14, -1.0, 5.349e-08, 3.896e-14, -1.0, 5.349e-08, 3.896e-14, -1.0, 5.349e-08, 3.896e-14, -1.0, 5.349e-08, 3.896e-14, -1.0, 5.349e-08, 3.896e-14, -1.0, 5.349e-08, 3.896e-14, -1.0, 5.349e-08, 3.896e-14, -1.0, 5.349e-08, 3.896e-14, -1.0, 5.349e-08, 3.896e-14, -1.0, 5.349e-08, 3.896e-14, -1.0, 5.349e-08, 3.896e-14, -1.0, 5.349e-08, 3.896e-14, -1.0, 5.349e-08, 3.896e-14, -1.0, 5.349e-08, 3.896e-14, -1.0, 5.349e-08, 3.896e-14, -1.0, 5.349e-08, 3.896e-14, -1.0, 5.349e-08, 3.896e-14, -1.0, 5.349e-08, 3.896e-14, -1.0, 5.349e-08, 3.896e-14, -1.0, 5.349e-08, 3.896e-14, -1.0, 5.349e-08, 3.896e-14, -1.0, 5.349e-08, 3.896e-14, -1.0, 5.349e-08, 3.896e-14, -1.0, 5.349e-08, 3.896e-14, -1.0, 5.349e-08, 3.896e-14, -1.0, 5.349e-08, 3.896e-14, -1.0, 5.349e-08, 3.896e-14, -1.0, 5.349e-08, 3.896e-14, -1.0, 5.349e-08, 3.896e-14, -1.0, 5.349e-08, -0.09801, 0.0, 0.9952, -0.09801, 0.0, 0.9952, -0.09801, 0.0, 0.9952, -0.09801, 0.0, 0.9952, -0.4714, 0.0, -0.8819, -0.4714, 0.0, -0.8819, -0.4714, 0.0, -0.8819, -0.4714, 0.0, -0.8819, 0.4714, 0.0, -0.8819, 0.4714, 0.0, -0.8819, 0.4714, 0.0, -0.8819, 0.4714, 0.0, -0.8819, 0.09801, 0.0, 0.9952, 0.09801, 0.0, 0.9952, 0.09801, 0.0, 0.9952, 0.09801, 0.0, 0.9952, -0.6344, 0.0, -0.773, -0.6344, 0.0, -0.773, -0.6344, 0.0, -0.773, -0.6344, 0.0, -0.773, 0.2903, 0.0, -0.9569, 0.2903, 0.0, -0.9569, 0.2903, 0.0, -0.9569, 0.2903, 0.0, -0.9569, 0.2903, 0.0, 0.9569, 0.2903, 0.0, 0.9569, 0.2903, 0.0, 0.9569, 0.2903, 0.0, 0.9569, -0.773, 0.0, -0.6344, -0.773, 0.0, -0.6344, -0.773, 0.0, -0.6344, -0.773, 0.0, -0.6344, 0.09802, 0.0, -0.9952, 0.09802, 0.0, -0.9952, 0.09802, 0.0, -0.9952, 0.09802, 0.0, -0.9952, 0.4714, 0.0, 0.8819, 0.4714, 0.0, 0.8819, 0.4714, 0.0, 0.8819, 0.4714, 0.0, 0.8819, -0.8819, 0.0, -0.4714, -0.8819, 0.0, -0.4714, -0.8819, 0.0, -0.4714, -0.8819, 0.0, -0.4714, 0.6344, 0.0, 0.773, 0.6344, 0.0, 0.773, 0.6344, 0.0, 0.773, 0.6344, 0.0, 0.773, -0.9569, 8.782e-08, -0.2903, -0.9569, 8.782e-08, -0.2903, -0.9569, 8.782e-08, -0.2903, -0.9569, 8.782e-08, -0.2903, 0.773, 0.0, 0.6344, 0.773, 0.0, 0.6344, 0.773, 0.0, 0.6344, 0.773, 0.0, 0.6344, -0.9952, -4.428e-07, -0.09801, -0.9952, -4.428e-07, -0.09801, -0.9952, -4.428e-07, -0.09801, -0.9952, -4.428e-07, -0.09801, 0.8819, 0.0, 0.4714, 0.8819, 0.0, 0.4714, 0.8819, 0.0, 0.4714, 0.8819, 0.0, 0.4714, -0.9952, 8.138e-07, 0.09801, -0.9952, 8.138e-07, 0.09801, -0.9952, 8.138e-07, 0.09801, -0.9952, 8.138e-07, 0.09801, 0.9569, -8.782e-08, 0.2903, 0.9569, -8.782e-08, 0.2903, 0.9569, -8.782e-08, 0.2903, 0.9569, -8.782e-08, 0.2903, -0.9569, 0.0, 0.2903, -0.9569, 0.0, 0.2903, -0.9569, 0.0, 0.2903, -0.9569, 0.0, 0.2903, 0.9952, -2.832e-07, 0.09801, 0.9952, -2.832e-07, 0.09801, 0.9952, -2.832e-07, 0.09801, 0.9952, -2.832e-07, 0.09801, -0.8819, 0.0, 0.4714, -0.8819, 0.0, 0.4714, -0.8819, 0.0, 0.4714, -0.8819, 0.0, 0.4714, 0.9952, -8.782e-08, -0.09802, 0.9952, -8.782e-08, -0.09802, 0.9952, -8.782e-08, -0.09802, 0.9952, -8.782e-08, -0.09802, -0.773, 0.0, 0.6344, -0.773, 0.0, 0.6344, -0.773, 0.0, 0.6344, -0.773, 0.0, 0.6344, 0.9569, -7.26e-07, -0.2903, 0.9569, -7.26e-07, -0.2903, 0.9569, -7.26e-07, -0.2903, 0.9569, -7.26e-07, -0.2903, -0.6344, 0.0, 0.773, -0.6344, 0.0, 0.773, -0.6344, 0.0, 0.773, -0.6344, 0.0, 0.773, 0.8819, 0.0, -0.4714, 0.8819, 0.0, -0.4714, 0.8819, 0.0, -0.4714, 0.8819, 0.0, -0.4714, -0.4714, 0.0, 0.8819, -0.4714, 0.0, 0.8819, -0.4714, 0.0, 0.8819, -0.4714, 0.0, 0.8819, -0.09802, 0.0, -0.9952, -0.09802, 0.0, -0.9952, -0.09802, 0.0, -0.9952, -0.09802, 0.0, -0.9952, 0.773, 0.0, -0.6344, 0.773, 0.0, -0.6344, 0.773, 0.0, -0.6344, 0.773, 0.0, -0.6344, -0.2903, 0.0, 0.9569, -0.2903, 0.0, 0.9569, -0.2903, 0.0, 0.9569, -0.2903, 0.0, 0.9569, -0.2903, 0.0, -0.9569, -0.2903, 0.0, -0.9569, -0.2903, 0.0, -0.9569, -0.2903, 0.0, -0.9569, 0.6344, 0.0, -0.773, 0.6344, 0.0, -0.773, 0.6344, 0.0, -0.773, 0.6344, 0.0, -0.773, -3.369e-14, 1.0, -7.448e-08, -3.369e-14, 1.0, -7.448e-08, -3.369e-14, 1.0, -7.448e-08, -3.369e-14, 1.0, -7.448e-08, -3.369e-14, 1.0, -7.448e-08, -3.369e-14, 1.0, -7.448e-08, -3.369e-14, 1.0, -7.448e-08, -3.369e-14, 1.0, -7.448e-08, -3.369e-14, 1.0, -7.448e-08, -3.369e-14, 1.0, -7.448e-08, -3.369e-14, 1.0, -7.448e-08, -3.369e-14, 1.0, -7.448e-08, -3.369e-14, 1.0, -7.448e-08, -3.369e-14, 1.0, -7.448e-08, -3.369e-14, 1.0, -7.448e-08, -3.369e-14, 1.0, -7.448e-08, -3.369e-14, 1.0, -7.448e-08, -3.369e-14, 1.0, -7.448e-08, -3.369e-14, 1.0, -7.448e-08, -3.369e-14, 1.0, -7.448e-08, -3.369e-14, 1.0, -7.448e-08, -3.369e-14, 1.0, -7.448e-08, -3.369e-14, 1.0, -7.448e-08, -3.369e-14, 1.0, -7.448e-08, -3.369e-14, 1.0, -7.448e-08, -3.369e-14, 1.0, -7.448e-08, -3.369e-14, 1.0, -7.448e-08, -3.369e-14, 1.0, -7.448e-08, -3.369e-14, 1.0, -7.448e-08, -3.369e-14, 1.0, -7.448e-08, -3.369e-14, 1.0, -7.448e-08, -3.369e-14, 1.0, -7.448e-08, 1.003e-13, -1.0, 2.169e-07, 1.003e-13, -1.0, 2.169e-07, 1.003e-13, -1.0, 2.169e-07, 1.003e-13, -1.0, 2.169e-07, 1.003e-13, -1.0, 2.169e-07, 1.003e-13, -1.0, 2.169e-07, 1.003e-13, -1.0, 2.169e-07, 1.003e-13, -1.0, 2.169e-07, 1.003e-13, -1.0, 2.169e-07, 1.003e-13, -1.0, 2.169e-07, 1.003e-13, -1.0, 2.169e-07, 1.003e-13, -1.0, 2.169e-07, 1.003e-13, -1.0, 2.169e-07, 1.003e-13, -1.0, 2.169e-07, 1.003e-13, -1.0, 2.169e-07, 1.003e-13, -1.0, 2.169e-07, 1.003e-13, -1.0, 2.169e-07, 1.003e-13, -1.0, 2.169e-07, 1.003e-13, -1.0, 2.169e-07, 1.003e-13, -1.0, 2.169e-07, 1.003e-13, -1.0, 2.169e-07, 1.003e-13, -1.0, 2.169e-07, 1.003e-13, -1.0, 2.169e-07, 1.003e-13, -1.0, 2.169e-07, 1.003e-13, -1.0, 2.169e-07, 1.003e-13, -1.0, 2.169e-07, 1.003e-13, -1.0, 2.169e-07, 1.003e-13, -1.0, 2.169e-07, 1.003e-13, -1.0, 2.169e-07, 1.003e-13, -1.0, 2.169e-07, 1.003e-13, -1.0, 2.169e-07, 1.003e-13, -1.0, 2.169e-07, -0.09801, 0.0, 0.9952, -0.09801, 0.0, 0.9952, -0.09801, 0.0, 0.9952, -0.09801, 0.0, 0.9952, -0.4714, 0.0, -0.8819, -0.4714, 0.0, -0.8819, -0.4714, 0.0, -0.8819, -0.4714, 0.0, -0.8819, 0.4714, 0.0, -0.8819, 0.4714, 0.0, -0.8819, 0.4714, 0.0, -0.8819, 0.4714, 0.0, -0.8819, 0.09801, 0.0, 0.9952, 0.09801, 0.0, 0.9952, 0.09801, 0.0, 0.9952, 0.09801, 0.0, 0.9952, -0.6344, 0.0, -0.773, -0.6344, 0.0, -0.773, -0.6344, 0.0, -0.773, -0.6344, 0.0, -0.773, 0.2903, 0.0, -0.9569, 0.2903, 0.0, -0.9569, 0.2903, 0.0, -0.9569, 0.2903, 0.0, -0.9569, 0.2903, 0.0, 0.9569, 0.2903, 0.0, 0.9569, 0.2903, 0.0, 0.9569, 0.2903, 0.0, 0.9569, -0.773, 0.0, -0.6344, -0.773, 0.0, -0.6344, -0.773, 0.0, -0.6344, -0.773, 0.0, -0.6344, 0.09802, 0.0, -0.9952, 0.09802, 0.0, -0.9952, 0.09802, 0.0, -0.9952, 0.09802, 0.0, -0.9952, 0.4714, 0.0, 0.8819, 0.4714, 0.0, 0.8819, 0.4714, 0.0, 0.8819, 0.4714, 0.0, 0.8819, -0.8819, 0.0, -0.4714, -0.8819, 0.0, -0.4714, -0.8819, 0.0, -0.4714, -0.8819, 0.0, -0.4714, 0.6344, 0.0, 0.773, 0.6344, 0.0, 0.773, 0.6344, 0.0, 0.773, 0.6344, 0.0, 0.773, -0.9569, -6.049e-09, -0.2903, -0.9569, -6.049e-09, -0.2903, -0.9569, -6.049e-09, -0.2903, -0.9569, -6.049e-09, -0.2903, 0.773, 0.0, 0.6344, 0.773, 0.0, 0.6344, 0.773, 0.0, 0.6344, 0.773, 0.0, 0.6344, -0.9952, 4.397e-08, -0.09801, -0.9952, 4.397e-08, -0.09801, -0.9952, 4.397e-08, -0.09801, -0.9952, 4.397e-08, -0.09801, 0.8819, 0.0, 0.4714, 0.8819, 0.0, 0.4714, 0.8819, 0.0, 0.4714, 0.8819, 0.0, 0.4714, -0.9952, -6.049e-09, 0.09801, -0.9952, -6.049e-09, 0.09801, -0.9952, -6.049e-09, 0.09801, -0.9952, -6.049e-09, 0.09801, 0.9569, 6.048e-09, 0.2903, 0.9569, 6.048e-09, 0.2903, 0.9569, 6.048e-09, 0.2903, 0.9569, 6.048e-09, 0.2903, -0.9569, 0.0, 0.2903, -0.9569, 0.0, 0.2903, -0.9569, 0.0, 0.2903, -0.9569, 0.0, 0.2903, 0.9952, -4.396e-08, 0.09801, 0.9952, -4.396e-08, 0.09801, 0.9952, -4.396e-08, 0.09801, 0.9952, -4.396e-08, 0.09801, -0.8819, 0.0, 0.4714, -0.8819, 0.0, 0.4714, -0.8819, 0.0, 0.4714, -0.8819, 0.0, 0.4714, 0.9952, 6.048e-09, -0.09802, 0.9952, 6.048e-09, -0.09802, 0.9952, 6.048e-09, -0.09802, 0.9952, 6.048e-09, -0.09802, -0.773, 0.0, 0.6344, -0.773, 0.0, 0.6344, -0.773, 0.0, 0.6344, -0.773, 0.0, 0.6344, 0.9569, 0.0, -0.2903, 0.9569, 0.0, -0.2903, 0.9569, 0.0, -0.2903, 0.9569, 0.0, -0.2903, -0.6344, 0.0, 0.773, -0.6344, 0.0, 0.773, -0.6344, 0.0, 0.773, -0.6344, 0.0, 0.773, 0.8819, 0.0, -0.4714, 0.8819, 0.0, -0.4714, 0.8819, 0.0, -0.4714, 0.8819, 0.0, -0.4714, -0.4714, 0.0, 0.8819, -0.4714, 0.0, 0.8819, -0.4714, 0.0, 0.8819, -0.4714, 0.0, 0.8819, -0.09802, 0.0, -0.9952, -0.09802, 0.0, -0.9952, -0.09802, 0.0, -0.9952, -0.09802, 0.0, -0.9952, 0.773, 0.0, -0.6344, 0.773, 0.0, -0.6344, 0.773, 0.0, -0.6344, 0.773, 0.0, -0.6344, -0.2903, 0.0, 0.9569, -0.2903, 0.0, 0.9569, -0.2903, 0.0, 0.9569, -0.2903, 0.0, 0.9569, -0.2903, 0.0, -0.9569, -0.2903, 0.0, -0.9569, -0.2903, 0.0, -0.9569, -0.2903, 0.0, -0.9569, 0.6344, 0.0, -0.773, 0.6344, 0.0, -0.773, 0.6344, 0.0, -0.773, 0.6344, 0.0, -0.773])] * 3)])

# ---- objects
ob_turn = bpy.data.objects.new('Turn', me_plane_001)
ob_cube_001 = bpy.data.objects.new('Cube.001', me_cube_001)
ob_cube_002 = bpy.data.objects.new('Cube.002', me_cube_001)

# ---- transforms, parenting, visibility, modifiers, constraints
ob_turn.location = (0.0, 2.0, 0.0)
ob_turn.scale = (0.5, 0.5, 0.5)
ob_turn.lineart.crease_threshold = 0.0
_m = ob_turn.modifiers.new('Auto Smooth', 'NODES')
_m.node_group = ng_auto_smooth
_gi = [s.identifier for s in ng_auto_smooth.interface.items_tree if s.item_type == 'SOCKET' and s.in_out == 'INPUT']
_m[_gi[1]] = 0.5236  # Angle
ob_cube_001.parent = ob_turn
ob_cube_001.matrix_parent_inverse = Matrix(((2.0, -0.0, 0.0, -1.0), (-0.0, 2.0, -0.0, -1.0), (0.0, -0.0, 2.0, -0.0), (-0.0, 0.0, -0.0, 1.0)))
ob_cube_001.location = (0.08157, 0.002012, 0.4997)
ob_cube_001.rotation_euler = (0.0, -0.1047, -1.571)
ob_cube_001.scale = (0.04735, 0.04735, 0.04735)
ob_cube_001.lineart.crease_threshold = 0.0
ob_cube_002.parent = ob_turn
ob_cube_002.matrix_parent_inverse = Matrix(((2.0, -0.0, 0.0, -1.0), (-0.0, 2.0, -0.0, -1.0), (0.0, -0.0, 2.0, -0.0), (-0.0, 0.0, -0.0, 1.0)))
ob_cube_002.location = (-8.358e-05, 0.08345, 0.4997)
ob_cube_002.rotation_euler = (0.0, 0.1047, 0.0)
ob_cube_002.scale = (0.04735, 0.04735, 0.04735)
ob_cube_002.lineart.crease_threshold = 0.0

# ---- collection membership
col_shaft_turn.objects.link(ob_turn)
col_shaft_turn.objects.link(ob_cube_001)
col_shaft_turn.objects.link(ob_cube_002)

# ---- scene / render settings (as saved in the file)
scene.frame_start = 1; scene.frame_end = 60; scene.frame_set(0)
scene.render.engine = 'BLENDER_EEVEE_NEXT'
scene.cycles.use_denoising = False
scene.cycles.samples = 128
scene.cycles.sampling_pattern = 'TABULATED_SOBOL'
scene.cycles.use_adaptive_sampling = False
scene.cycles.use_light_tree = False
scene.view_settings.view_transform = 'Filmic'
bpy.context.view_layer.update()

# ---- added for rendering (the .blend has no active camera and no usable light): camera, sun
cam_auto = bpy.data.cameras.new('AutoCamera')
cam_auto.lens = 50.0
cam_auto.sensor_width = 36.0
cam_auto.clip_end = 1000.0
ob_auto_camera = bpy.data.objects.new('AutoCamera', cam_auto)
scene.collection.objects.link(ob_auto_camera)
ob_auto_camera.location = (1.08224, -0.354595, 1.74897)
ob_auto_camera.rotation_euler = (1.09748, -7.21219e-08, 0.694738)
scene.camera = ob_auto_camera
light_auto_sun = bpy.data.lights.new('AutoSun', 'SUN')
light_auto_sun.energy = 3.0
light_auto_sun.angle = 0.0523599
ob_auto_sun = bpy.data.objects.new('AutoSun', light_auto_sun)
scene.collection.objects.link(ob_auto_sun)
ob_auto_sun.rotation_euler = (0.872665, 0.174533, 0.523599)
bpy.context.view_layer.update()
